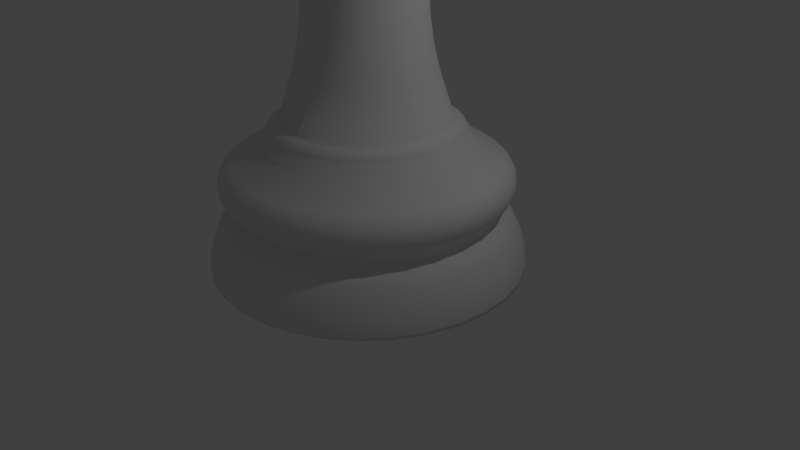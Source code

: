# Source: chessqueen.blend  (saved by Blender 2.79.0; exported with 4.5.12 LTS)
import bpy
from mathutils import Matrix  # noqa: F401  (used for matrix-valued properties, if any)

bpy.ops.wm.read_factory_settings(use_empty=True)
scene = bpy.context.scene
scene.name = 'Scene'

# ---- collections
col_collection_1 = bpy.data.collections.new('Collection 1'); scene.collection.children.link(col_collection_1)

# ---- world
world_world = bpy.data.worlds.new('World'); scene.world = world_world
world_world.color = (0.05088, 0.05088, 0.05088)
world_world.use_sun_shadow = False
world_world.sun_shadow_jitter_overblur = 0.0
world_world.cycles.sampling_method = 'MANUAL'

# ---- cameras
cam_camera = bpy.data.cameras.new('Camera')
cam_camera.clip_end = 100.0
cam_camera.lens = 35.0
cam_camera.sensor_width = 32.0
cam_camera.sensor_height = 18.0
cam_camera.ortho_scale = 7.314
cam_camera.dof.focus_distance = 0.0
cam_camera.dof.aperture_fstop = 128.0

# ---- lights
light_lamp = bpy.data.lights.new('Lamp', 'POINT')
light_lamp.transmission_factor = 0.0
light_lamp.cutoff_distance = 30.0
light_lamp.energy = 100.0
light_lamp.shadow_buffer_clip_start = 1.001
light_lamp.shadow_soft_size = 0.1
light_lamp.shadow_maximum_resolution = 0.006
light_lamp.use_absolute_resolution = True

# ---- meshes
me_cube = bpy.data.meshes.new('Cube')
me_cube.from_pydata([(-1.0, -1.0, -1.0), (-1.0, -1.0, 1.0), (-1.0, 1.0, -1.0), (-1.0, 1.0, 1.0), (1.0, -1.0, -1.0), (1.0, -1.0, 1.0), (1.0, 1.0, -1.0), (1.0, 1.0, 1.0)], [], [(0, 1, 3, 2), (2, 3, 7, 6), (6, 7, 5, 4), (4, 5, 1, 0), (2, 6, 4, 0), (7, 3, 1, 5)])
me_cube.use_remesh_preserve_volume = False
me_cube.use_remesh_preserve_attributes = False
me_cube.use_mirror_vertex_groups = False
me_cube.update()
me_sphere_001 = bpy.data.meshes.new('Sphere.001')
me_sphere_001.from_pydata([(-0.005453, 5.036, -5.352), (0.977, 4.939, -5.352), (1.922, 4.652, -5.352), (2.792, 4.187, -5.352), (3.555, 3.561, -5.352), (4.182, 2.798, -5.352), (4.647, 1.927, -5.352), (4.933, 0.9824, -5.352), (5.03, 5.659e-06, -5.352), (4.933, -0.9824, -5.352), (4.647, -1.927, -5.352), (4.182, -2.798, -5.352), (3.555, -3.561, -5.352), (2.792, -4.187, -5.352), (1.922, -4.652, -5.352), (0.977, -4.939, -5.352), (-0.005455, -5.036, -5.352), (-0.9879, -4.939, -5.352), (-1.933, -4.652, -5.352), (-2.803, -4.187, -5.352), (-3.566, -3.561, -5.352), (-4.192, -2.798, -5.352), (-4.658, -1.927, -5.352), (-4.944, -0.9824, -5.352), (-5.041, 1.014e-05, -5.352), (-4.944, 0.9824, -5.352), (-4.658, 1.927, -5.352), (-4.192, 2.798, -5.352), (-3.566, 3.561, -5.352), (-2.803, 4.187, -5.352), (-1.933, 4.652, -5.352), (-0.9879, 4.939, -5.352), (-0.005453, 3.256, -1.319), (-0.005453, 3.138, -1.036), (0.6067, 3.078, -1.036), (0.6298, 3.194, -1.319), (1.195, 2.899, -1.036), (1.241, 3.009, -1.319), (1.738, 2.609, -1.036), (1.804, 2.708, -1.319), (2.213, 2.219, -1.036), (2.297, 2.303, -1.319), (2.604, 1.743, -1.036), (2.702, 1.809, -1.319), (2.894, 1.201, -1.036), (3.003, 1.246, -1.319), (3.072, 0.6122, -1.036), (3.188, 0.6353, -1.319), (3.132, 6.148e-06, -1.036), (3.251, 6.109e-06, -1.319), (3.072, -0.6122, -1.036), (3.188, -0.6353, -1.319), (2.894, -1.201, -1.036), (3.003, -1.246, -1.319), (2.604, -1.743, -1.036), (2.702, -1.809, -1.319), (2.213, -2.219, -1.036), (2.297, -2.303, -1.319), (1.738, -2.609, -1.036), (1.804, -2.708, -1.319), (1.195, -2.899, -1.036), (1.241, -3.009, -1.319), (0.6067, -3.078, -1.036), (0.6298, -3.194, -1.319), (-0.005454, -3.138, -1.036), (-0.005454, -3.256, -1.319), (-0.6176, -3.078, -1.036), (-0.6408, -3.194, -1.319), (-1.206, -2.899, -1.036), (-1.252, -3.009, -1.319), (-1.749, -2.609, -1.036), (-1.815, -2.708, -1.319), (-2.224, -2.219, -1.036), (-2.308, -2.303, -1.319), (-2.615, -1.743, -1.036), (-2.713, -1.809, -1.319), (-2.904, -1.201, -1.036), (-3.014, -1.246, -1.319), (-3.083, -0.6122, -1.036), (-3.199, -0.6353, -1.319), (-3.143, 8.941e-06, -1.036), (-3.262, 9.007e-06, -1.319), (-3.083, 0.6122, -1.036), (-3.199, 0.6353, -1.319), (-2.904, 1.201, -1.036), (-3.014, 1.246, -1.319), (-2.615, 1.743, -1.036), (-2.713, 1.809, -1.319), (-2.224, 2.219, -1.036), (-2.308, 2.303, -1.319), (-1.749, 2.609, -1.036), (-1.815, 2.708, -1.319), (-1.206, 2.899, -1.036), (-1.252, 3.009, -1.319), (-0.6176, 3.078, -1.036), (-0.6407, 3.194, -1.319), (-0.005453, 4.486, -3.73), (-0.005453, 5.036, -5.236), (-0.005453, 4.628, -3.925), (-0.005453, 4.761, -4.166), (-0.005453, 4.875, -4.437), (-0.005453, 4.962, -4.718), (-0.005453, 5.017, -4.99), (0.977, 4.939, -5.236), (0.8697, 4.4, -3.73), (0.9733, 4.921, -4.99), (0.9626, 4.867, -4.718), (0.9455, 4.781, -4.437), (0.9233, 4.669, -4.166), (0.8974, 4.539, -3.925), (1.922, 4.652, -5.236), (1.711, 4.144, -3.73), (1.914, 4.635, -4.99), (1.893, 4.584, -4.718), (1.86, 4.504, -4.437), (1.816, 4.398, -4.166), (1.766, 4.276, -3.925), (2.792, 4.187, -5.236), (2.487, 3.73, -3.73), (2.782, 4.171, -4.99), (2.751, 4.126, -4.718), (2.703, 4.053, -4.437), (2.639, 3.958, -4.166), (2.566, 3.848, -3.925), (3.555, 3.561, -5.236), (3.166, 3.172, -3.73), (3.542, 3.547, -4.99), (3.503, 3.509, -4.718), (3.441, 3.447, -4.437), (3.361, 3.366, -4.166), (3.267, 3.273, -3.925), (4.182, 2.798, -5.236), (3.724, 2.492, -3.73), (4.166, 2.787, -4.99), (4.12, 2.757, -4.718), (4.048, 2.708, -4.437), (3.953, 2.645, -4.166), (3.843, 2.571, -3.925), (4.647, 1.927, -5.236), (4.139, 1.717, -3.73), (4.63, 1.92, -4.99), (4.579, 1.899, -4.718), (4.498, 1.865, -4.437), (4.393, 1.822, -4.166), (4.27, 1.771, -3.925), (4.933, 0.9824, -5.236), (4.394, 0.8751, -3.73), (4.915, 0.9788, -4.99), (4.861, 0.968, -4.718), (4.775, 0.951, -4.437), (4.664, 0.9288, -4.166), (4.534, 0.9029, -3.925), (5.03, 5.659e-06, -5.236), (4.48, 5.801e-06, -3.73), (5.011, 5.664e-06, -4.99), (4.957, 5.679e-06, -4.718), (4.869, 5.7e-06, -4.437), (4.755, 5.73e-06, -4.166), (4.623, 5.765e-06, -3.925), (4.933, -0.9824, -5.236), (4.394, -0.8751, -3.73), (4.915, -0.9787, -4.99), (4.861, -0.968, -4.718), (4.775, -0.951, -4.437), (4.664, -0.9288, -4.166), (4.534, -0.9029, -3.925), (4.647, -1.927, -5.236), (4.139, -1.717, -3.73), (4.63, -1.92, -4.99), (4.579, -1.899, -4.718), (4.498, -1.865, -4.437), (4.393, -1.822, -4.166), (4.27, -1.771, -3.925), (4.182, -2.798, -5.236), (3.724, -2.492, -3.73), (4.166, -2.787, -4.99), (4.12, -2.757, -4.718), (4.048, -2.708, -4.437), (3.953, -2.645, -4.166), (3.843, -2.571, -3.925), (3.555, -3.561, -5.236), (3.166, -3.172, -3.73), (3.542, -3.547, -4.99), (3.503, -3.509, -4.718), (3.441, -3.447, -4.437), (3.361, -3.366, -4.166), (3.267, -3.273, -3.925), (2.792, -4.187, -5.236), (2.487, -3.73, -3.73), (2.782, -4.171, -4.99), (2.751, -4.126, -4.718), (2.703, -4.053, -4.437), (2.639, -3.958, -4.166), (2.566, -3.848, -3.925), (1.922, -4.652, -5.236), (1.711, -4.144, -3.73), (1.914, -4.635, -4.99), (1.893, -4.584, -4.718), (1.86, -4.504, -4.437), (1.816, -4.398, -4.166), (1.766, -4.276, -3.925), (0.977, -4.939, -5.236), (0.8697, -4.399, -3.73), (0.9733, -4.921, -4.99), (0.9626, -4.867, -4.718), (0.9455, -4.781, -4.437), (0.9233, -4.669, -4.166), (0.8974, -4.539, -3.925), (-0.005455, -5.036, -5.236), (-0.005454, -4.486, -3.73), (-0.005455, -5.017, -4.99), (-0.005455, -4.962, -4.718), (-0.005455, -4.875, -4.437), (-0.005454, -4.761, -4.166), (-0.005454, -4.628, -3.925), (-0.9879, -4.939, -5.236), (-0.8806, -4.399, -3.73), (-0.9842, -4.921, -4.99), (-0.9735, -4.867, -4.718), (-0.9564, -4.781, -4.437), (-0.9342, -4.669, -4.166), (-0.9083, -4.539, -3.925), (-1.933, -4.652, -5.236), (-1.722, -4.144, -3.73), (-1.925, -4.635, -4.99), (-1.904, -4.584, -4.718), (-1.871, -4.504, -4.437), (-1.827, -4.398, -4.166), (-1.777, -4.276, -3.925), (-2.803, -4.187, -5.236), (-2.498, -3.73, -3.73), (-2.793, -4.171, -4.99), (-2.762, -4.126, -4.718), (-2.714, -4.053, -4.437), (-2.65, -3.958, -4.166), (-2.577, -3.848, -3.925), (-3.566, -3.561, -5.236), (-3.177, -3.172, -3.73), (-3.553, -3.547, -4.99), (-3.514, -3.509, -4.718), (-3.452, -3.447, -4.437), (-3.372, -3.366, -4.166), (-3.278, -3.273, -3.925), (-4.192, -2.798, -5.236), (-3.735, -2.492, -3.73), (-4.177, -2.787, -4.99), (-4.131, -2.757, -4.718), (-4.059, -2.708, -4.437), (-3.964, -2.645, -4.166), (-3.854, -2.571, -3.925), (-4.658, -1.927, -5.236), (-4.15, -1.717, -3.73), (-4.64, -1.92, -4.99), (-4.59, -1.899, -4.718), (-4.509, -1.865, -4.437), (-4.404, -1.822, -4.166), (-4.281, -1.771, -3.925), (-4.944, -0.9824, -5.236), (-4.405, -0.8751, -3.73), (-4.926, -0.9787, -4.99), (-4.872, -0.968, -4.718), (-4.786, -0.951, -4.437), (-4.675, -0.9288, -4.166), (-4.545, -0.9029, -3.925), (-5.041, 1.014e-05, -5.236), (-4.491, 9.794e-06, -3.73), (-5.022, 1.013e-05, -4.99), (-4.967, 1.01e-05, -4.718), (-4.88, 1.004e-05, -4.437), (-4.766, 9.968e-06, -4.166), (-4.633, 9.884e-06, -3.925), (-4.944, 0.9824, -5.236), (-4.405, 0.8751, -3.73), (-4.926, 0.9788, -4.99), (-4.872, 0.968, -4.718), (-4.786, 0.951, -4.437), (-4.675, 0.9288, -4.166), (-4.545, 0.9029, -3.925), (-4.658, 1.927, -5.236), (-4.15, 1.717, -3.73), (-4.64, 1.92, -4.99), (-4.59, 1.899, -4.718), (-4.509, 1.865, -4.437), (-4.404, 1.822, -4.166), (-4.281, 1.771, -3.925), (-4.192, 2.798, -5.236), (-3.735, 2.492, -3.73), (-4.177, 2.787, -4.99), (-4.131, 2.757, -4.718), (-4.059, 2.708, -4.437), (-3.964, 2.645, -4.166), (-3.854, 2.571, -3.925), (-3.566, 3.561, -5.236), (-3.177, 3.172, -3.73), (-3.553, 3.548, -4.99), (-3.514, 3.509, -4.718), (-3.452, 3.447, -4.437), (-3.372, 3.366, -4.166), (-3.278, 3.273, -3.925), (-2.803, 4.187, -5.236), (-2.498, 3.73, -3.73), (-2.793, 4.171, -4.99), (-2.762, 4.126, -4.718), (-2.714, 4.053, -4.437), (-2.65, 3.958, -4.166), (-2.577, 3.848, -3.925), (-1.933, 4.652, -5.236), (-1.722, 4.144, -3.73), (-1.925, 4.635, -4.99), (-1.904, 4.584, -4.718), (-1.871, 4.504, -4.437), (-1.827, 4.398, -4.166), (-1.777, 4.276, -3.925), (-0.9879, 4.939, -5.236), (-0.8806, 4.4, -3.73), (-0.9842, 4.921, -4.99), (-0.9735, 4.867, -4.718), (-0.9564, 4.781, -4.437), (-0.9342, 4.669, -4.166), (-0.9083, 4.539, -3.925), (-0.005453, 4.206, -3.258), (-0.005453, 4.258, -3.631), (-0.005453, 4.114, -3.393), (-0.005453, 4.133, -3.53), (0.8253, 4.177, -3.631), (0.8151, 4.125, -3.258), (0.8009, 4.054, -3.53), (0.7972, 4.035, -3.393), (1.624, 3.934, -3.631), (1.604, 3.886, -3.258), (1.576, 3.819, -3.53), (1.569, 3.801, -3.393), (2.36, 3.541, -3.631), (2.331, 3.497, -3.258), (2.291, 3.437, -3.53), (2.28, 3.421, -3.393), (3.006, 3.011, -3.631), (2.968, 2.974, -3.258), (2.917, 2.923, -3.53), (2.904, 2.909, -3.393), (3.535, 2.366, -3.631), (3.492, 2.337, -3.258), (3.431, 2.296, -3.53), (3.415, 2.286, -3.393), (3.929, 1.63, -3.631), (3.88, 1.609, -3.258), (3.813, 1.582, -3.53), (3.795, 1.574, -3.393), (4.171, 0.8308, -3.631), (4.12, 0.8205, -3.258), (4.048, 0.8064, -3.53), (4.03, 0.8026, -3.393), (4.253, 5.855e-06, -3.631), (4.2, 5.864e-06, -3.258), (4.128, 5.884e-06, -3.53), (4.109, 5.887e-06, -3.393), (4.171, -0.8308, -3.631), (4.12, -0.8205, -3.258), (4.048, -0.8064, -3.53), (4.03, -0.8026, -3.393), (3.929, -1.63, -3.631), (3.88, -1.609, -3.258), (3.813, -1.582, -3.53), (3.795, -1.574, -3.393), (3.535, -2.366, -3.631), (3.492, -2.337, -3.258), (3.431, -2.296, -3.53), (3.415, -2.286, -3.393), (3.006, -3.011, -3.631), (2.968, -2.974, -3.258), (2.917, -2.923, -3.53), (2.904, -2.909, -3.393), (2.36, -3.541, -3.631), (2.331, -3.497, -3.258), (2.291, -3.437, -3.53), (2.28, -3.421, -3.393), (1.624, -3.934, -3.631), (1.604, -3.886, -3.258), (1.576, -3.819, -3.53), (1.569, -3.801, -3.393), (0.8253, -4.177, -3.631), (0.8151, -4.125, -3.258), (0.8009, -4.054, -3.53), (0.7972, -4.035, -3.393), (-0.005454, -4.258, -3.631), (-0.005454, -4.206, -3.258), (-0.005454, -4.133, -3.53), (-0.005454, -4.114, -3.393), (-0.8362, -4.177, -3.631), (-0.826, -4.125, -3.258), (-0.8118, -4.054, -3.53), (-0.8081, -4.035, -3.393), (-1.635, -3.934, -3.631), (-1.615, -3.886, -3.258), (-1.587, -3.819, -3.53), (-1.58, -3.801, -3.393), (-2.371, -3.541, -3.631), (-2.342, -3.497, -3.258), (-2.302, -3.437, -3.53), (-2.291, -3.421, -3.393), (-3.017, -3.011, -3.631), (-2.979, -2.974, -3.258), (-2.928, -2.923, -3.53), (-2.915, -2.909, -3.393), (-3.546, -2.366, -3.631), (-3.502, -2.337, -3.258), (-3.442, -2.296, -3.53), (-3.426, -2.286, -3.393), (-3.94, -1.63, -3.631), (-3.891, -1.609, -3.258), (-3.824, -1.582, -3.53), (-3.806, -1.574, -3.393), (-4.182, -0.8308, -3.631), (-4.13, -0.8205, -3.258), (-4.059, -0.8064, -3.53), (-4.04, -0.8026, -3.393), (-4.264, 9.645e-06, -3.631), (-4.211, 9.608e-06, -3.258), (-4.139, 9.563e-06, -3.53), (-4.119, 9.55e-06, -3.393), (-4.182, 0.8308, -3.631), (-4.13, 0.8205, -3.258), (-4.059, 0.8064, -3.53), (-4.04, 0.8026, -3.393), (-3.94, 1.63, -3.631), (-3.891, 1.609, -3.258), (-3.824, 1.582, -3.53), (-3.806, 1.574, -3.393), (-3.546, 2.366, -3.631), (-3.502, 2.337, -3.258), (-3.442, 2.296, -3.53), (-3.426, 2.286, -3.393), (-3.017, 3.011, -3.631), (-2.979, 2.974, -3.258), (-2.928, 2.923, -3.53), (-2.915, 2.909, -3.393), (-2.371, 3.541, -3.631), (-2.342, 3.497, -3.258), (-2.302, 3.437, -3.53), (-2.291, 3.421, -3.393), (-1.635, 3.934, -3.631), (-1.615, 3.886, -3.258), (-1.587, 3.819, -3.53), (-1.58, 3.801, -3.393), (-0.8362, 4.177, -3.631), (-0.826, 4.125, -3.258), (-0.8118, 4.054, -3.53), (-0.8081, 4.035, -3.393), (-0.005453, 4.22, -1.898), (-0.005453, 4.37, -3.085), (-0.005453, 4.439, -2.083), (-0.005453, 4.572, -2.319), (-0.005453, 4.606, -2.582), (-0.005453, 4.536, -2.846), (0.8471, 4.286, -3.085), (0.8178, 4.139, -1.898), (0.8795, 4.449, -2.846), (0.893, 4.517, -2.582), (0.8866, 4.484, -2.319), (0.8606, 4.354, -2.083), (1.667, 4.038, -3.085), (1.609, 3.899, -1.898), (1.73, 4.191, -2.846), (1.757, 4.255, -2.582), (1.744, 4.224, -2.319), (1.693, 4.101, -2.083), (2.422, 3.634, -3.085), (2.339, 3.509, -1.898), (2.515, 3.771, -2.846), (2.553, 3.829, -2.582), (2.535, 3.802, -2.319), (2.461, 3.691, -2.083), (3.085, 3.09, -3.085), (2.978, 2.984, -1.898), (3.202, 3.207, -2.846), (3.251, 3.257, -2.582), (3.228, 3.233, -2.319), (3.134, 3.139, -2.083), (3.628, 2.428, -3.085), (3.503, 2.344, -1.898), (3.766, 2.52, -2.846), (3.824, 2.559, -2.582), (3.796, 2.54, -2.319), (3.686, 2.466, -2.083), (4.032, 1.672, -3.085), (3.893, 1.615, -1.898), (4.185, 1.736, -2.846), (4.25, 1.762, -2.582), (4.219, 1.75, -2.319), (4.096, 1.699, -2.083), (4.281, 0.8526, -3.085), (4.133, 0.8233, -1.898), (4.443, 0.8849, -2.846), (4.512, 0.8985, -2.582), (4.479, 0.892, -2.319), (4.349, 0.8661, -2.083), (4.365, 5.824e-06, -3.085), (4.214, 5.865e-06, -1.898), (4.53, 5.783e-06, -2.846), (4.6, 5.765e-06, -2.582), (4.567, 5.776e-06, -2.319), (4.434, 5.81e-06, -2.083), (4.281, -0.8526, -3.085), (4.133, -0.8233, -1.898), (4.443, -0.8849, -2.846), (4.512, -0.8985, -2.582), (4.479, -0.892, -2.319), (4.349, -0.8661, -2.083), (4.032, -1.672, -3.085), (3.893, -1.615, -1.898), (4.185, -1.736, -2.846), (4.25, -1.762, -2.582), (4.219, -1.75, -2.319), (4.096, -1.699, -2.083), (3.628, -2.428, -3.085), (3.503, -2.344, -1.898), (3.766, -2.52, -2.846), (3.824, -2.559, -2.582), (3.796, -2.54, -2.319), (3.686, -2.466, -2.083), (3.085, -3.09, -3.085), (2.978, -2.984, -1.898), (3.202, -3.207, -2.846), (3.251, -3.257, -2.582), (3.228, -3.233, -2.319), (3.134, -3.139, -2.083), (2.422, -3.634, -3.085), (2.339, -3.509, -1.898), (2.515, -3.771, -2.846), (2.553, -3.829, -2.582), (2.535, -3.802, -2.319), (2.461, -3.691, -2.083), (1.667, -4.037, -3.085), (1.609, -3.899, -1.898), (1.73, -4.191, -2.846), (1.757, -4.255, -2.582), (1.744, -4.224, -2.319), (1.693, -4.101, -2.083), (0.8471, -4.286, -3.085), (0.8178, -4.139, -1.898), (0.8795, -4.449, -2.846), (0.893, -4.517, -2.582), (0.8866, -4.484, -2.319), (0.8606, -4.354, -2.083), (-0.005454, -4.37, -3.085), (-0.005454, -4.22, -1.898), (-0.005454, -4.536, -2.846), (-0.005454, -4.606, -2.582), (-0.005454, -4.572, -2.319), (-0.005454, -4.439, -2.083), (-0.858, -4.286, -3.085), (-0.8287, -4.139, -1.898), (-0.8904, -4.449, -2.846), (-0.9039, -4.517, -2.582), (-0.8975, -4.484, -2.319), (-0.8715, -4.354, -2.083), (-1.678, -4.037, -3.085), (-1.62, -3.899, -1.898), (-1.741, -4.191, -2.846), (-1.768, -4.255, -2.582), (-1.755, -4.224, -2.319), (-1.704, -4.101, -2.083), (-2.433, -3.634, -3.085), (-2.35, -3.509, -1.898), (-2.525, -3.771, -2.846), (-2.564, -3.829, -2.582), (-2.546, -3.802, -2.319), (-2.472, -3.691, -2.083), (-3.096, -3.09, -3.085), (-2.989, -2.984, -1.898), (-3.213, -3.207, -2.846), (-3.262, -3.257, -2.582), (-3.239, -3.233, -2.319), (-3.145, -3.139, -2.083), (-3.639, -2.428, -3.085), (-3.514, -2.344, -1.898), (-3.777, -2.52, -2.846), (-3.835, -2.559, -2.582), (-3.807, -2.54, -2.319), (-3.697, -2.466, -2.083), (-4.043, -1.672, -3.085), (-3.904, -1.615, -1.898), (-4.196, -1.736, -2.846), (-4.26, -1.762, -2.582), (-4.23, -1.75, -2.319), (-4.107, -1.699, -2.083), (-4.292, -0.8526, -3.085), (-4.144, -0.8233, -1.898), (-4.454, -0.8849, -2.846), (-4.522, -0.8985, -2.582), (-4.49, -0.892, -2.319), (-4.36, -0.8661, -2.083), (-4.376, 9.714e-06, -3.085), (-4.225, 9.621e-06, -1.898), (-4.541, 9.82e-06, -2.846), (-4.611, 9.866e-06, -2.582), (-4.578, 9.845e-06, -2.319), (-4.445, 9.762e-06, -2.083), (-4.292, 0.8526, -3.085), (-4.144, 0.8233, -1.898), (-4.454, 0.8849, -2.846), (-4.522, 0.8985, -2.582), (-4.49, 0.892, -2.319), (-4.36, 0.8661, -2.083), (-4.043, 1.672, -3.085), (-3.904, 1.615, -1.898), (-4.196, 1.736, -2.846), (-4.26, 1.762, -2.582), (-4.23, 1.75, -2.319), (-4.107, 1.699, -2.083), (-3.639, 2.428, -3.085), (-3.514, 2.344, -1.898), (-3.777, 2.52, -2.846), (-3.835, 2.559, -2.582), (-3.807, 2.54, -2.319), (-3.697, 2.466, -2.083), (-3.096, 3.09, -3.085), (-2.989, 2.984, -1.898), (-3.213, 3.207, -2.846), (-3.262, 3.257, -2.582), (-3.239, 3.233, -2.319), (-3.145, 3.139, -2.083), (-2.433, 3.634, -3.085), (-2.35, 3.509, -1.898), (-2.525, 3.771, -2.846), (-2.564, 3.829, -2.582), (-2.546, 3.802, -2.319), (-2.472, 3.691, -2.083), (-1.678, 4.038, -3.085), (-1.62, 3.899, -1.898), (-1.741, 4.191, -2.846), (-1.768, 4.255, -2.582), (-1.755, 4.224, -2.319), (-1.704, 4.101, -2.083), (-0.858, 4.286, -3.085), (-0.8287, 4.139, -1.898), (-0.8904, 4.449, -2.846), (-0.9039, 4.517, -2.582), (-0.8975, 4.484, -2.319), (-0.8715, 4.354, -2.083), (0.5366, 2.725, -0.6507), (-0.005453, 2.779, -0.6507), (1.058, 2.567, -0.6507), (1.538, 2.31, -0.6507), (1.959, 1.965, -0.6507), (2.305, 1.544, -0.6507), (2.562, 1.063, -0.6507), (2.72, 0.5421, -0.6507), (2.773, 6.275e-06, -0.6507), (2.72, -0.5421, -0.6507), (2.562, -1.063, -0.6507), (2.305, -1.544, -0.6507), (1.959, -1.965, -0.6507), (1.538, -2.31, -0.6507), (1.058, -2.567, -0.6507), (0.5366, -2.725, -0.6507), (-0.005454, -2.779, -0.6507), (-0.5475, -2.725, -0.6507), (-1.069, -2.567, -0.6507), (-1.549, -2.31, -0.6507), (-1.97, -1.965, -0.6507), (-2.316, -1.544, -0.6507), (-2.573, -1.063, -0.6507), (-2.731, -0.5421, -0.6507), (-2.784, 8.738e-06, -0.6507), (-2.731, 0.5421, -0.6507), (-2.573, 1.063, -0.6507), (-2.316, 1.544, -0.6507), (-1.97, 1.965, -0.6507), (-1.549, 2.31, -0.6507), (-1.069, 2.567, -0.6507), (-0.5475, 2.725, -0.6507), (0.5066, 2.574, -0.5792), (-0.005453, 2.625, -0.5792), (0.9989, 2.425, -0.5792), (1.453, 2.182, -0.5792), (1.85, 1.856, -0.5792), (2.177, 1.458, -0.5792), (2.419, 1.004, -0.5792), (2.569, 0.512, -0.5792), (2.619, 6.273e-06, -0.5792), (2.569, -0.512, -0.5792), (2.419, -1.004, -0.5792), (2.177, -1.458, -0.5792), (1.85, -1.856, -0.5792), (1.453, -2.182, -0.5792), (0.9989, -2.425, -0.5792), (0.5066, -2.574, -0.5792), (-0.005454, -2.625, -0.5792), (-0.5175, -2.574, -0.5792), (-1.01, -2.425, -0.5792), (-1.464, -2.182, -0.5792), (-1.861, -1.856, -0.5792), (-2.188, -1.458, -0.5792), (-2.43, -1.004, -0.5792), (-2.58, -0.512, -0.5792), (-2.63, 8.609e-06, -0.5792), (-2.58, 0.512, -0.5792), (-2.43, 1.004, -0.5792), (-2.188, 1.458, -0.5792), (-1.861, 1.856, -0.5792), (-1.464, 2.182, -0.5792), (-1.01, 2.425, -0.5792), (-0.5175, 2.574, -0.5792), (-0.6019, 2.998, -0.9626), (-0.005453, 3.057, -0.9626), (-1.175, 2.824, -0.9626), (-1.704, 2.542, -0.9626), (-2.167, 2.162, -0.9626), (-2.547, 1.698, -0.9626), (-2.83, 1.17, -0.9626), (-3.004, 0.5964, -0.9626), (-3.063, 8.862e-06, -0.9626), (-3.004, -0.5964, -0.9626), (-2.83, -1.17, -0.9626), (-2.547, -1.698, -0.9626), (-2.167, -2.162, -0.9626), (-1.704, -2.542, -0.9626), (-1.175, -2.824, -0.9626), (-0.6019, -2.998, -0.9626), (-0.005454, -3.057, -0.9626), (0.591, -2.998, -0.9626), (1.164, -2.824, -0.9626), (1.693, -2.542, -0.9626), (2.156, -2.162, -0.9626), (2.536, -1.698, -0.9626), (2.819, -1.17, -0.9626), (2.993, -0.5964, -0.9626), (3.052, 6.134e-06, -0.9626), (2.993, 0.5964, -0.9626), (2.819, 1.17, -0.9626), (2.536, 1.698, -0.9626), (2.156, 2.162, -0.9626), (1.693, 2.542, -0.9626), (1.164, 2.824, -0.9626), (0.591, 2.998, -0.9626), (-0.005453, 3.029, -0.8857), (-0.005453, 2.985, -0.7818), (0.5769, 2.928, -0.7818), (0.5855, 2.971, -0.8857), (1.137, 2.758, -0.7818), (1.154, 2.799, -0.8857), (1.653, 2.482, -0.7818), (1.678, 2.519, -0.8857), (2.105, 2.111, -0.7818), (2.137, 2.142, -0.8857), (2.477, 1.659, -0.7818), (2.513, 1.683, -0.8857), (2.753, 1.142, -0.7818), (2.793, 1.159, -0.8857), (2.922, 0.5824, -0.7818), (2.966, 0.591, -0.8857), (2.98, 6.195e-06, -0.7818), (3.024, 6.158e-06, -0.8857), (2.922, -0.5824, -0.7818), (2.966, -0.591, -0.8857), (2.753, -1.142, -0.7818), (2.793, -1.159, -0.8857), (2.477, -1.659, -0.7818), (2.513, -1.683, -0.8857), (2.105, -2.111, -0.7818), (2.137, -2.142, -0.8857), (1.653, -2.482, -0.7818), (1.678, -2.519, -0.8857), (1.137, -2.758, -0.7818), (1.154, -2.799, -0.8857), (0.5769, -2.928, -0.7818), (0.5855, -2.971, -0.8857), (-0.005454, -2.985, -0.7818), (-0.005454, -3.029, -0.8857), (-0.5879, -2.928, -0.7818), (-0.5964, -2.971, -0.8857), (-1.148, -2.758, -0.7818), (-1.165, -2.799, -0.8857), (-1.664, -2.482, -0.7818), (-1.688, -2.519, -0.8857), (-2.116, -2.111, -0.7818), (-2.147, -2.142, -0.8857), (-2.488, -1.659, -0.7818), (-2.524, -1.683, -0.8857), (-2.763, -1.142, -0.7818), (-2.804, -1.159, -0.8857), (-2.933, -0.5824, -0.7818), (-2.977, -0.591, -0.8857), (-2.991, 8.849e-06, -0.7818), (-3.035, 8.857e-06, -0.8857), (-2.933, 0.5824, -0.7818), (-2.977, 0.591, -0.8857), (-2.763, 1.142, -0.7818), (-2.804, 1.159, -0.8857), (-2.488, 1.659, -0.7818), (-2.524, 1.683, -0.8857), (-2.116, 2.111, -0.7818), (-2.147, 2.142, -0.8857), (-1.664, 2.482, -0.7818), (-1.688, 2.519, -0.8857), (-1.148, 2.758, -0.7818), (-1.165, 2.799, -0.8857), (-0.5878, 2.928, -0.7818), (-0.5964, 2.971, -0.8857), (-0.005453, 1.848, 6.581), (-0.005453, 2.184, 0.7907), (-0.005453, 1.816, 3.354), (-0.005453, 1.868, 2.445), (-0.005453, 1.997, 1.545), (0.4206, 2.142, 0.7907), (0.3551, 1.812, 6.581), (0.3842, 1.959, 1.545), (0.359, 1.832, 2.445), (0.3488, 1.781, 3.354), (0.8303, 2.018, 0.7907), (0.7017, 1.707, 6.581), (0.7589, 1.845, 1.545), (0.7095, 1.726, 2.445), (0.6894, 1.677, 3.354), (1.208, 1.816, 0.7907), (1.021, 1.537, 6.581), (1.104, 1.661, 1.545), (1.032, 1.553, 2.445), (1.003, 1.51, 3.354), (1.539, 1.544, 0.7907), (1.301, 1.307, 6.581), (1.407, 1.412, 1.545), (1.316, 1.321, 2.445), (1.278, 1.284, 3.354), (1.81, 1.213, 0.7907), (1.531, 1.027, 6.581), (1.655, 1.11, 1.545), (1.548, 1.038, 2.445), (1.504, 1.009, 3.354), (2.012, 0.8357, 0.7907), (1.702, 0.7072, 6.581), (1.84, 0.7644, 1.545), (1.72, 0.7149, 2.445), (1.672, 0.6948, 3.354), (2.136, 0.4261, 0.7907), (1.807, 0.3605, 6.581), (1.954, 0.3897, 1.545), (1.827, 0.3645, 2.445), (1.775, 0.3542, 3.354), (2.178, 6.372e-06, 0.7907), (1.843, 6.432e-06, 6.581), (1.992, 6.412e-06, 1.545), (1.863, 6.438e-06, 2.445), (1.81, 6.445e-06, 3.354), (2.136, -0.426, 0.7907), (1.807, -0.3605, 6.581), (1.954, -0.3897, 1.545), (1.827, -0.3645, 2.445), (1.775, -0.3542, 3.354), (2.012, -0.8357, 0.7907), (1.702, -0.7072, 6.581), (1.84, -0.7644, 1.545), (1.72, -0.7149, 2.445), (1.672, -0.6948, 3.354), (1.81, -1.213, 0.7907), (1.531, -1.027, 6.581), (1.655, -1.11, 1.545), (1.548, -1.038, 2.445), (1.504, -1.009, 3.354), (1.539, -1.544, 0.7907), (1.301, -1.307, 6.581), (1.407, -1.412, 1.545), (1.316, -1.321, 2.445), (1.278, -1.284, 3.354), (1.208, -1.816, 0.7907), (1.021, -1.537, 6.581), (1.104, -1.661, 1.545), (1.032, -1.553, 2.445), (1.003, -1.51, 3.354), (0.8303, -2.018, 0.7907), (0.7017, -1.707, 6.581), (0.7589, -1.845, 1.545), (0.7095, -1.726, 2.445), (0.6894, -1.677, 3.354), (0.4206, -2.142, 0.7907), (0.3551, -1.812, 6.581), (0.3842, -1.959, 1.545), (0.359, -1.832, 2.445), (0.3488, -1.781, 3.354), (-0.005453, -2.184, 0.7907), (-0.005453, -1.848, 6.581), (-0.005453, -1.997, 1.545), (-0.005453, -1.868, 2.445), (-0.005453, -1.816, 3.354), (-0.4315, -2.142, 0.7907), (-0.366, -1.812, 6.581), (-0.3951, -1.959, 1.545), (-0.3699, -1.832, 2.445), (-0.3597, -1.781, 3.354), (-0.8412, -2.018, 0.7907), (-0.7126, -1.707, 6.581), (-0.7698, -1.845, 1.545), (-0.7204, -1.726, 2.445), (-0.7003, -1.677, 3.354), (-1.219, -1.816, 0.7907), (-1.032, -1.537, 6.581), (-1.115, -1.661, 1.545), (-1.043, -1.553, 2.445), (-1.014, -1.51, 3.354), (-1.55, -1.544, 0.7907), (-1.312, -1.307, 6.581), (-1.418, -1.412, 1.545), (-1.326, -1.321, 2.445), (-1.289, -1.284, 3.354), (-1.821, -1.213, 0.7907), (-1.542, -1.027, 6.581), (-1.666, -1.11, 1.545), (-1.559, -1.038, 2.445), (-1.515, -1.009, 3.354), (-2.023, -0.8357, 0.7907), (-1.713, -0.7072, 6.581), (-1.851, -0.7644, 1.545), (-1.731, -0.7149, 2.445), (-1.683, -0.6948, 3.354), (-2.147, -0.426, 0.7907), (-1.818, -0.3605, 6.581), (-1.965, -0.3897, 1.545), (-1.838, -0.3645, 2.445), (-1.786, -0.3542, 3.354), (-2.189, 8.317e-06, 0.7907), (-1.853, 8.081e-06, 6.581), (-2.003, 8.193e-06, 1.545), (-1.874, 8.104e-06, 2.445), (-1.821, 8.064e-06, 3.354), (-2.147, 0.4261, 0.7907), (-1.818, 0.3605, 6.581), (-1.965, 0.3897, 1.545), (-1.838, 0.3645, 2.445), (-1.786, 0.3542, 3.354), (-2.023, 0.8357, 0.7907), (-1.713, 0.7072, 6.581), (-1.851, 0.7644, 1.545), (-1.731, 0.7149, 2.445), (-1.683, 0.6948, 3.354), (-1.821, 1.213, 0.7907), (-1.542, 1.027, 6.581), (-1.666, 1.11, 1.545), (-1.559, 1.038, 2.445), (-1.515, 1.009, 3.354), (-1.55, 1.544, 0.7907), (-1.312, 1.307, 6.581), (-1.418, 1.412, 1.545), (-1.326, 1.321, 2.445), (-1.289, 1.284, 3.354), (-1.219, 1.816, 0.7907), (-1.032, 1.537, 6.581), (-1.115, 1.661, 1.545), (-1.043, 1.553, 2.445), (-1.014, 1.51, 3.354), (-0.8412, 2.018, 0.7907), (-0.7126, 1.707, 6.581), (-0.7698, 1.845, 1.545), (-0.7204, 1.726, 2.445), (-0.7003, 1.677, 3.354), (-0.4315, 2.142, 0.7907), (-0.366, 1.812, 6.581), (-0.3951, 1.959, 1.545), (-0.3699, 1.832, 2.445), (-0.3597, 1.781, 3.354), (-0.005453, 2.202, 7.538), (-0.005453, 1.884, 7.059), (-0.005453, 1.992, 7.336), (0.3621, 1.848, 7.059), (0.4241, 2.16, 7.538), (0.3832, 1.954, 7.336), (0.7155, 1.741, 7.059), (0.8372, 2.034, 7.538), (0.7569, 1.841, 7.336), (1.041, 1.567, 7.059), (1.218, 1.831, 7.538), (1.101, 1.656, 7.336), (1.327, 1.332, 7.059), (1.552, 1.557, 7.538), (1.403, 1.409, 7.336), (1.561, 1.047, 7.059), (1.825, 1.223, 7.538), (1.651, 1.107, 7.336), (1.735, 0.721, 7.059), (2.029, 0.8427, 7.538), (1.835, 0.7624, 7.336), (1.842, 0.3676, 7.059), (2.154, 0.4296, 7.538), (1.948, 0.3887, 7.336), (1.879, 6.421e-06, 7.059), (2.196, 6.34e-06, 7.538), (1.987, 6.393e-06, 7.336), (1.842, -0.3676, 7.059), (2.154, -0.4296, 7.538), (1.948, -0.3886, 7.336), (1.735, -0.721, 7.059), (2.029, -0.8426, 7.538), (1.835, -0.7624, 7.336), (1.561, -1.047, 7.059), (1.825, -1.223, 7.538), (1.651, -1.107, 7.336), (1.327, -1.332, 7.059), (1.552, -1.557, 7.538), (1.403, -1.409, 7.336), (1.041, -1.567, 7.059), (1.218, -1.831, 7.538), (1.101, -1.656, 7.336), (0.7155, -1.741, 7.059), (0.8372, -2.034, 7.538), (0.7569, -1.841, 7.336), (0.3621, -1.848, 7.059), (0.4241, -2.16, 7.538), (0.3832, -1.954, 7.336), (-0.005453, -1.884, 7.059), (-0.005453, -2.202, 7.538), (-0.005453, -1.992, 7.336), (-0.373, -1.848, 7.059), (-0.435, -2.16, 7.538), (-0.3941, -1.954, 7.336), (-0.7264, -1.741, 7.059), (-0.8481, -2.034, 7.538), (-0.7678, -1.841, 7.336), (-1.052, -1.567, 7.059), (-1.229, -1.831, 7.538), (-1.112, -1.656, 7.336), (-1.338, -1.332, 7.059), (-1.562, -1.557, 7.538), (-1.414, -1.409, 7.336), (-1.572, -1.047, 7.059), (-1.836, -1.223, 7.538), (-1.662, -1.107, 7.336), (-1.746, -0.721, 7.059), (-2.04, -0.8426, 7.538), (-1.846, -0.7624, 7.336), (-1.853, -0.3676, 7.059), (-2.165, -0.4296, 7.538), (-1.959, -0.3886, 7.336), (-1.889, 8.103e-06, 7.059), (-2.207, 8.307e-06, 7.538), (-1.998, 8.172e-06, 7.336), (-1.853, 0.3676, 7.059), (-2.165, 0.4296, 7.538), (-1.959, 0.3887, 7.336), (-1.746, 0.721, 7.059), (-2.04, 0.8427, 7.538), (-1.846, 0.7624, 7.336), (-1.572, 1.047, 7.059), (-1.836, 1.223, 7.538), (-1.662, 1.107, 7.336), (-1.338, 1.332, 7.059), (-1.562, 1.557, 7.538), (-1.414, 1.409, 7.336), (-1.052, 1.567, 7.059), (-1.229, 1.831, 7.538), (-1.112, 1.656, 7.336), (-0.7264, 1.741, 7.059), (-0.8481, 2.034, 7.538), (-0.7678, 1.841, 7.336), (-0.373, 1.848, 7.059), (-0.435, 2.16, 7.538), (-0.3941, 1.954, 7.336), (-0.005453, 3.366, 7.897), (0.6513, 3.302, 7.897), (1.283, 3.11, 7.897), (1.865, 2.799, 7.897), (2.375, 2.38, 7.897), (2.794, 1.87, 7.897), (3.105, 1.288, 7.897), (3.296, 0.6568, 7.897), (3.361, 6.062e-06, 7.897), (3.296, -0.6568, 7.897), (3.105, -1.288, 7.897), (2.794, -1.87, 7.897), (2.375, -2.38, 7.897), (1.865, -2.799, 7.897), (1.283, -3.11, 7.897), (0.6513, -3.302, 7.897), (-0.005454, -3.366, 7.897), (-0.6622, -3.302, 7.897), (-1.294, -3.11, 7.897), (-1.876, -2.799, 7.897), (-2.386, -2.38, 7.897), (-2.805, -1.87, 7.897), (-3.116, -1.288, 7.897), (-3.307, -0.6568, 7.897), (-3.372, 9.068e-06, 7.897), (-3.307, 0.6568, 7.897), (-3.116, 1.288, 7.897), (-2.805, 1.87, 7.897), (-2.386, 2.38, 7.897), (-1.876, 2.799, 7.897), (-1.294, 3.11, 7.897), (-0.6622, 3.302, 7.897), (-0.005453, 3.368, 7.97), (-0.005453, 3.141, 8.215), (-0.005453, 3.254, 8.15), (-0.005453, 3.336, 8.064), (0.6517, 3.304, 7.97), (0.6453, 3.272, 8.064), (0.6294, 3.192, 8.15), (0.6073, 3.081, 8.215), (1.284, 3.112, 7.97), (1.271, 3.082, 8.064), (1.24, 3.007, 8.15), (1.197, 2.902, 8.215), (1.866, 2.801, 7.97), (1.848, 2.773, 8.064), (1.803, 2.706, 8.15), (1.74, 2.612, 8.215), (2.376, 2.382, 7.97), (2.353, 2.359, 8.064), (2.296, 2.301, 8.15), (2.216, 2.221, 8.215), (2.795, 1.871, 7.97), (2.768, 1.853, 8.064), (2.7, 1.808, 8.15), (2.606, 1.745, 8.215), (3.106, 1.289, 7.97), (3.076, 1.276, 8.064), (3.001, 1.245, 8.15), (2.897, 1.202, 8.215), (3.298, 0.6571, 7.97), (3.266, 0.6507, 8.064), (3.186, 0.6349, 8.15), (3.075, 0.6128, 8.215), (3.363, 6.067e-06, 7.97), (3.33, 6.081e-06, 8.064), (3.249, 6.104e-06, 8.15), (3.136, 6.133e-06, 8.215), (3.298, -0.6571, 7.97), (3.266, -0.6507, 8.064), (3.186, -0.6349, 8.15), (3.075, -0.6128, 8.215), (3.106, -1.289, 7.97), (3.076, -1.276, 8.064), (3.001, -1.245, 8.15), (2.897, -1.202, 8.215), (2.795, -1.871, 7.97), (2.768, -1.853, 8.064), (2.7, -1.808, 8.15), (2.606, -1.745, 8.215), (2.376, -2.382, 7.97), (2.353, -2.359, 8.064), (2.296, -2.301, 8.15), (2.216, -2.221, 8.215), (1.866, -2.801, 7.97), (1.848, -2.773, 8.064), (1.803, -2.706, 8.15), (1.74, -2.612, 8.215), (1.284, -3.112, 7.97), (1.271, -3.082, 8.064), (1.24, -3.007, 8.15), (1.197, -2.902, 8.215), (0.6517, -3.304, 7.97), (0.6453, -3.271, 8.064), (0.6294, -3.192, 8.15), (0.6073, -3.081, 8.215), (-0.005454, -3.368, 7.97), (-0.005454, -3.336, 8.064), (-0.005454, -3.254, 8.15), (-0.005454, -3.141, 8.215), (-0.6626, -3.304, 7.97), (-0.6562, -3.271, 8.064), (-0.6403, -3.192, 8.15), (-0.6182, -3.081, 8.215), (-1.294, -3.112, 7.97), (-1.282, -3.082, 8.064), (-1.251, -3.007, 8.15), (-1.207, -2.902, 8.215), (-1.877, -2.801, 7.97), (-1.859, -2.773, 8.064), (-1.813, -2.706, 8.15), (-1.751, -2.612, 8.215), (-2.387, -2.382, 7.97), (-2.364, -2.359, 8.064), (-2.307, -2.301, 8.15), (-2.227, -2.221, 8.215), (-2.806, -1.871, 7.97), (-2.779, -1.853, 8.064), (-2.711, -1.808, 8.15), (-2.617, -1.745, 8.215), (-3.117, -1.289, 7.97), (-3.087, -1.276, 8.064), (-3.012, -1.245, 8.15), (-2.907, -1.202, 8.215), (-3.309, -0.6571, 7.97), (-3.277, -0.6507, 8.064), (-3.197, -0.6349, 8.15), (-3.086, -0.6128, 8.215), (-3.374, 9.076e-06, 7.97), (-3.341, 9.061e-06, 8.064), (-3.26, 9.013e-06, 8.15), (-3.147, 8.941e-06, 8.215), (-3.309, 0.6571, 7.97), (-3.277, 0.6508, 8.064), (-3.197, 0.6349, 8.15), (-3.086, 0.6128, 8.215), (-3.117, 1.289, 7.97), (-3.087, 1.276, 8.064), (-3.012, 1.245, 8.15), (-2.907, 1.202, 8.215), (-2.806, 1.871, 7.97), (-2.779, 1.853, 8.064), (-2.711, 1.808, 8.15), (-2.617, 1.745, 8.215), (-2.387, 2.382, 7.97), (-2.364, 2.359, 8.064), (-2.307, 2.301, 8.15), (-2.227, 2.221, 8.215), (-1.877, 2.801, 7.97), (-1.859, 2.773, 8.064), (-1.813, 2.706, 8.15), (-1.751, 2.612, 8.215), (-1.294, 3.112, 7.97), (-1.282, 3.082, 8.064), (-1.251, 3.007, 8.15), (-1.207, 2.902, 8.215), (-0.6626, 3.304, 7.97), (-0.6562, 3.272, 8.064), (-0.6403, 3.192, 8.15), (-0.6182, 3.081, 8.215), (-0.005453, 3.322, 7.821), (-0.005453, 3.071, 7.674), (-0.005453, 3.258, 7.757), (-0.005453, 3.166, 7.703), (0.5937, 3.012, 7.674), (0.6425, 3.258, 7.821), (0.6122, 3.105, 7.703), (0.6302, 3.196, 7.757), (1.17, 2.837, 7.674), (1.266, 3.069, 7.821), (1.206, 2.925, 7.703), (1.241, 3.01, 7.757), (1.701, 2.554, 7.674), (1.84, 2.762, 7.821), (1.753, 2.632, 7.703), (1.805, 2.709, 7.757), (2.166, 2.172, 7.674), (2.343, 2.349, 7.821), (2.233, 2.239, 7.703), (2.298, 2.304, 7.757), (2.548, 1.706, 7.674), (2.756, 1.845, 7.821), (2.627, 1.759, 7.703), (2.704, 1.81, 7.757), (2.832, 1.175, 7.674), (3.063, 1.271, 7.821), (2.919, 1.212, 7.703), (3.005, 1.247, 7.757), (3.007, 0.5992, 7.674), (3.252, 0.648, 7.821), (3.1, 0.6176, 7.703), (3.19, 0.6356, 7.757), (3.066, 6.144e-06, 7.674), (3.316, 6.078e-06, 7.821), (3.16, 6.121e-06, 7.703), (3.253, 6.097e-06, 7.757), (3.007, -0.5992, 7.674), (3.252, -0.648, 7.821), (3.1, -0.6176, 7.703), (3.19, -0.6356, 7.757), (2.832, -1.175, 7.674), (3.063, -1.271, 7.821), (2.919, -1.212, 7.703), (3.005, -1.247, 7.757), (2.548, -1.706, 7.674), (2.756, -1.845, 7.821), (2.627, -1.759, 7.703), (2.704, -1.81, 7.757), (2.166, -2.172, 7.674), (2.343, -2.349, 7.821), (2.233, -2.239, 7.703), (2.298, -2.304, 7.757), (1.701, -2.554, 7.674), (1.84, -2.762, 7.821), (1.753, -2.632, 7.703), (1.805, -2.709, 7.757), (1.17, -2.837, 7.674), (1.266, -3.069, 7.821), (1.206, -2.925, 7.703), (1.241, -3.01, 7.757), (0.5937, -3.012, 7.674), (0.6425, -3.258, 7.821), (0.6122, -3.105, 7.703), (0.6302, -3.195, 7.757), (-0.005454, -3.071, 7.674), (-0.005454, -3.322, 7.821), (-0.005454, -3.166, 7.703), (-0.005454, -3.258, 7.757), (-0.6046, -3.012, 7.674), (-0.6534, -3.258, 7.821), (-0.6231, -3.105, 7.703), (-0.6411, -3.195, 7.757), (-1.181, -2.837, 7.674), (-1.277, -3.069, 7.821), (-1.217, -2.925, 7.703), (-1.252, -3.01, 7.757), (-1.712, -2.554, 7.674), (-1.851, -2.762, 7.821), (-1.764, -2.632, 7.703), (-1.816, -2.709, 7.757), (-2.177, -2.172, 7.674), (-2.354, -2.349, 7.821), (-2.244, -2.239, 7.703), (-2.309, -2.304, 7.757), (-2.559, -1.706, 7.674), (-2.767, -1.845, 7.821), (-2.638, -1.759, 7.703), (-2.714, -1.81, 7.757), (-2.843, -1.175, 7.674), (-3.074, -1.271, 7.821), (-2.93, -1.212, 7.703), (-3.016, -1.247, 7.757), (-3.018, -0.5992, 7.674), (-3.263, -0.648, 7.821), (-3.111, -0.6176, 7.703), (-3.201, -0.6356, 7.757), (-3.077, 8.888e-06, 7.674), (-3.327, 9.045e-06, 7.821), (-3.171, 8.95e-06, 7.703), (-3.264, 9.008e-06, 7.757), (-3.018, 0.5992, 7.674), (-3.263, 0.648, 7.821), (-3.111, 0.6176, 7.703), (-3.201, 0.6356, 7.757), (-2.843, 1.175, 7.674), (-3.074, 1.271, 7.821), (-2.93, 1.212, 7.703), (-3.016, 1.247, 7.757), (-2.559, 1.706, 7.674), (-2.767, 1.845, 7.821), (-2.638, 1.759, 7.703), (-2.714, 1.81, 7.757), (-2.177, 2.172, 7.674), (-2.354, 2.349, 7.821), (-2.244, 2.239, 7.703), (-2.309, 2.304, 7.757), (-1.712, 2.554, 7.674), (-1.851, 2.762, 7.821), (-1.764, 2.632, 7.703), (-1.816, 2.709, 7.757), (-1.181, 2.837, 7.674), (-1.277, 3.069, 7.821), (-1.217, 2.925, 7.703), (-1.252, 3.01, 7.757), (-0.6046, 3.012, 7.674), (-0.6534, 3.258, 7.821), (-0.6231, 3.105, 7.703), (-0.6411, 3.196, 7.757), (-0.432, 2.144, 8.372), (-0.3986, 1.977, 9.031), (-0.005453, 2.015, 9.031), (-0.005453, 2.186, 8.372), (-0.8422, 2.02, 8.372), (-0.7767, 1.862, 9.031), (-1.22, 1.818, 8.372), (-1.125, 1.676, 9.031), (-1.551, 1.546, 8.372), (-1.43, 1.425, 9.031), (-1.823, 1.215, 8.372), (-1.681, 1.12, 9.031), (-2.025, 0.8367, 8.372), (-1.867, 0.7712, 9.031), (-2.15, 0.4266, 8.372), (-1.982, 0.3932, 9.031), (-2.192, 8.021e-06, 8.372), (-2.021, 8.144e-06, 9.031), (-2.15, -0.4265, 8.372), (-1.982, -0.3932, 9.031), (-2.025, -0.8367, 8.372), (-1.867, -0.7712, 9.031), (-1.823, -1.215, 8.372), (-1.681, -1.12, 9.031), (-1.551, -1.546, 8.372), (-1.43, -1.425, 9.031), (-1.22, -1.818, 8.372), (-1.125, -1.676, 9.031), (-0.8422, -2.02, 8.372), (-0.7767, -1.862, 9.031), (-0.432, -2.144, 8.372), (-0.3986, -1.977, 9.031), (-0.005453, -2.186, 8.372), (-0.005453, -2.015, 9.031), (0.4211, -2.144, 8.372), (0.3877, -1.977, 9.031), (0.8312, -2.02, 8.372), (0.7658, -1.862, 9.031), (1.209, -1.818, 8.372), (1.114, -1.676, 9.031), (1.541, -1.546, 8.372), (1.42, -1.425, 9.031), (1.812, -1.215, 8.372), (1.67, -1.12, 9.031), (2.015, -0.8367, 8.372), (1.856, -0.7712, 9.031), (2.139, -0.4265, 8.372), (1.971, -0.3932, 9.031), (2.181, 6.066e-06, 8.372), (2.01, 6.342e-06, 9.031), (2.139, 0.4266, 8.372), (1.971, 0.3932, 9.031), (2.015, 0.8367, 8.372), (1.856, 0.7712, 9.031), (1.812, 1.215, 8.372), (1.67, 1.12, 9.031), (1.541, 1.546, 8.372), (1.42, 1.425, 9.031), (1.209, 1.818, 8.372), (1.114, 1.676, 9.031), (0.8312, 2.02, 8.372), (0.7658, 1.862, 9.031), (0.4211, 2.144, 8.372), (0.3877, 1.977, 9.031), (-0.3981, 1.974, 9.304), (-0.3861, 1.913, 9.501), (-0.7757, 1.859, 9.304), (-0.752, 1.802, 9.501), (-1.124, 1.673, 9.304), (-1.089, 1.622, 9.501), (-1.429, 1.423, 9.304), (-1.385, 1.38, 9.501), (-1.679, 1.118, 9.304), (-1.628, 1.084, 9.501), (-1.865, 0.7702, 9.304), (-1.808, 0.7466, 9.501), (-1.979, 0.3927, 9.304), (-1.919, 0.3806, 9.501), (-2.018, 8.122e-06, 9.304), (-1.956, 8.075e-06, 9.501), (-1.979, -0.3926, 9.304), (-1.919, -0.3806, 9.501), (-1.865, -0.7702, 9.304), (-1.808, -0.7466, 9.501), (-1.679, -1.118, 9.304), (-1.628, -1.084, 9.501), (-1.429, -1.423, 9.304), (-1.385, -1.379, 9.501), (-1.124, -1.673, 9.304), (-1.089, -1.622, 9.501), (-0.7757, -1.859, 9.304), (-0.752, -1.802, 9.501), (-0.3981, -1.974, 9.304), (-0.3861, -1.913, 9.501), (-0.005453, -2.013, 9.304), (-0.005453, -1.951, 9.501), (0.3872, -1.974, 9.304), (0.3752, -1.913, 9.501), (0.7648, -1.859, 9.304), (0.7411, -1.802, 9.501), (1.113, -1.673, 9.304), (1.078, -1.622, 9.501), (1.418, -1.423, 9.304), (1.374, -1.379, 9.501), (1.668, -1.118, 9.304), (1.617, -1.084, 9.501), (1.854, -0.7702, 9.304), (1.797, -0.7466, 9.501), (1.969, -0.3926, 9.304), (1.908, -0.3806, 9.501), (2.007, 6.323e-06, 9.304), (1.945, 6.33e-06, 9.501), (1.969, 0.3927, 9.304), (1.908, 0.3806, 9.501), (1.854, 0.7702, 9.304), (1.797, 0.7466, 9.501), (1.668, 1.118, 9.304), (1.617, 1.084, 9.501), (1.418, 1.423, 9.304), (1.374, 1.38, 9.501), (1.113, 1.673, 9.304), (1.078, 1.622, 9.501), (0.7648, 1.859, 9.304), (0.7411, 1.802, 9.501), (0.3872, 1.974, 9.304), (0.3752, 1.913, 9.501), (-0.005453, 1.951, 9.501), (-0.005453, 2.013, 9.304), (-0.4373, 2.171, 8.902), (-0.4446, 2.208, 8.422), (-0.4514, 2.242, 8.867), (-0.466, 2.315, 8.819), (-0.4751, 2.361, 8.756), (-0.4777, 2.374, 8.68), (-0.4734, 2.352, 8.595), (-0.4622, 2.296, 8.507), (-0.005453, 2.251, 8.422), (-0.005453, 2.214, 8.902), (-0.005453, 2.341, 8.507), (-0.005453, 2.399, 8.595), (-0.005453, 2.421, 8.68), (-0.005453, 2.407, 8.756), (-0.005453, 2.361, 8.819), (-0.005453, 2.286, 8.867), (-0.8526, 2.045, 8.902), (-0.8669, 2.08, 8.422), (-0.8801, 2.112, 8.867), (-0.9088, 2.181, 8.819), (-0.9266, 2.224, 8.756), (-0.9318, 2.236, 8.68), (-0.9233, 2.216, 8.595), (-0.9014, 2.163, 8.507), (-1.235, 1.841, 8.902), (-1.256, 1.872, 8.422), (-1.275, 1.9, 8.867), (-1.317, 1.963, 8.819), (-1.343, 2.002, 8.756), (-1.35, 2.013, 8.68), (-1.338, 1.994, 8.595), (-1.306, 1.947, 8.507), (-1.571, 1.565, 8.902), (-1.597, 1.592, 8.422), (-1.622, 1.616, 8.867), (-1.675, 1.669, 8.819), (-1.708, 1.702, 8.756), (-1.717, 1.712, 8.68), (-1.701, 1.696, 8.595), (-1.661, 1.655, 8.507), (-1.846, 1.23, 8.902), (-1.877, 1.251, 8.422), (-1.906, 1.27, 8.867), (-1.968, 1.312, 8.819), (-2.007, 1.337, 8.756), (-2.018, 1.345, 8.68), (-2.0, 1.333, 8.595), (-1.952, 1.301, 8.507), (-2.051, 0.8472, 8.902), (-2.085, 0.8615, 8.422), (-2.117, 0.8747, 8.867), (-2.186, 0.9034, 8.819), (-2.229, 0.9212, 8.756), (-2.242, 0.9263, 8.68), (-2.221, 0.9179, 8.595), (-2.168, 0.8959, 8.507), (-2.177, 0.4319, 8.902), (-2.213, 0.4392, 8.422), (-2.247, 0.4459, 8.867), (-2.321, 0.4605, 8.819), (-2.366, 0.4696, 8.756), (-2.38, 0.4722, 8.68), (-2.358, 0.4679, 8.595), (-2.302, 0.4567, 8.507), (-2.219, 8.293e-06, 8.902), (-2.257, 8.097e-06, 8.422), (-2.291, 8.34e-06, 8.867), (-2.366, 8.379e-06, 8.819), (-2.413, 8.384e-06, 8.756), (-2.426, 8.357e-06, 8.68), (-2.404, 8.3e-06, 8.595), (-2.347, 8.211e-06, 8.507), (-2.177, -0.4319, 8.902), (-2.213, -0.4392, 8.422), (-2.247, -0.4459, 8.867), (-2.321, -0.4605, 8.819), (-2.366, -0.4696, 8.756), (-2.38, -0.4722, 8.68), (-2.358, -0.4679, 8.595), (-2.302, -0.4567, 8.507), (-2.051, -0.8472, 8.902), (-2.085, -0.8615, 8.422), (-2.117, -0.8747, 8.867), (-2.186, -0.9034, 8.819), (-2.229, -0.9212, 8.756), (-2.242, -0.9263, 8.68), (-2.221, -0.9179, 8.595), (-2.168, -0.8959, 8.507), (-1.846, -1.23, 8.902), (-1.877, -1.251, 8.422), (-1.906, -1.27, 8.867), (-1.968, -1.311, 8.819), (-2.007, -1.337, 8.756), (-2.018, -1.345, 8.68), (-2.0, -1.333, 8.595), (-1.952, -1.301, 8.507), (-1.571, -1.565, 8.902), (-1.597, -1.592, 8.422), (-1.622, -1.616, 8.867), (-1.675, -1.669, 8.819), (-1.708, -1.702, 8.756), (-1.717, -1.712, 8.68), (-1.701, -1.696, 8.595), (-1.661, -1.655, 8.507), (-1.235, -1.841, 8.902), (-1.256, -1.872, 8.422), (-1.275, -1.9, 8.867), (-1.317, -1.963, 8.819), (-1.343, -2.002, 8.756), (-1.35, -2.013, 8.68), (-1.338, -1.994, 8.595), (-1.306, -1.947, 8.507), (-0.8526, -2.045, 8.902), (-0.867, -2.08, 8.422), (-0.8801, -2.112, 8.867), (-0.9088, -2.181, 8.819), (-0.9267, -2.224, 8.756), (-0.9318, -2.236, 8.68), (-0.9233, -2.216, 8.595), (-0.9014, -2.163, 8.507), (-0.4373, -2.171, 8.902), (-0.4446, -2.208, 8.422), (-0.4514, -2.242, 8.867), (-0.466, -2.315, 8.819), (-0.4751, -2.361, 8.756), (-0.4777, -2.374, 8.68), (-0.4734, -2.352, 8.595), (-0.4622, -2.296, 8.507), (-0.005453, -2.214, 8.902), (-0.005453, -2.251, 8.422), (-0.005453, -2.286, 8.867), (-0.005453, -2.361, 8.819), (-0.005453, -2.407, 8.756), (-0.005453, -2.421, 8.68), (-0.005453, -2.399, 8.595), (-0.005453, -2.341, 8.507), (0.4264, -2.171, 8.902), (0.4337, -2.208, 8.422), (0.4405, -2.242, 8.867), (0.4551, -2.315, 8.819), (0.4642, -2.361, 8.756), (0.4668, -2.374, 8.68), (0.4625, -2.352, 8.595), (0.4513, -2.296, 8.507), (0.8417, -2.045, 8.902), (0.856, -2.08, 8.422), (0.8692, -2.112, 8.867), (0.8979, -2.181, 8.819), (0.9157, -2.224, 8.756), (0.9209, -2.236, 8.68), (0.9124, -2.216, 8.595), (0.8905, -2.163, 8.507), (1.224, -1.841, 8.902), (1.245, -1.872, 8.422), (1.264, -1.9, 8.867), (1.306, -1.963, 8.819), (1.332, -2.002, 8.756), (1.339, -2.013, 8.68), (1.327, -1.994, 8.595), (1.295, -1.947, 8.507), (1.56, -1.565, 8.902), (1.586, -1.592, 8.422), (1.611, -1.616, 8.867), (1.664, -1.669, 8.819), (1.697, -1.702, 8.756), (1.706, -1.712, 8.68), (1.691, -1.696, 8.595), (1.65, -1.655, 8.507), (1.835, -1.23, 8.902), (1.866, -1.251, 8.422), (1.895, -1.27, 8.867), (1.957, -1.311, 8.819), (1.996, -1.337, 8.756), (2.007, -1.345, 8.68), (1.989, -1.333, 8.595), (1.941, -1.301, 8.507), (2.04, -0.8472, 8.902), (2.074, -0.8615, 8.422), (2.106, -0.8747, 8.867), (2.175, -0.9034, 8.819), (2.219, -0.9212, 8.756), (2.231, -0.9263, 8.68), (2.211, -0.9179, 8.595), (2.157, -0.8959, 8.507), (2.166, -0.4319, 8.902), (2.202, -0.4392, 8.422), (2.236, -0.4459, 8.867), (2.31, -0.4605, 8.819), (2.356, -0.4696, 8.756), (2.369, -0.4722, 8.68), (2.347, -0.4679, 8.595), (2.291, -0.4567, 8.507), (2.208, 6.314e-06, 8.902), (2.246, 6.085e-06, 8.422), (2.28, 6.296e-06, 8.867), (2.355, 6.266e-06, 8.819), (2.402, 6.231e-06, 8.756), (2.415, 6.193e-06, 8.68), (2.393, 6.154e-06, 8.595), (2.336, 6.118e-06, 8.507), (2.166, 0.4319, 8.902), (2.202, 0.4392, 8.422), (2.236, 0.4459, 8.867), (2.31, 0.4605, 8.819), (2.356, 0.4696, 8.756), (2.369, 0.4722, 8.68), (2.347, 0.4679, 8.595), (2.291, 0.4567, 8.507), (2.04, 0.8472, 8.902), (2.074, 0.8615, 8.422), (2.106, 0.8747, 8.867), (2.175, 0.9034, 8.819), (2.219, 0.9212, 8.756), (2.231, 0.9263, 8.68), (2.211, 0.9179, 8.595), (2.157, 0.8959, 8.507), (1.835, 1.23, 8.902), (1.866, 1.251, 8.422), (1.895, 1.27, 8.867), (1.957, 1.311, 8.819), (1.996, 1.337, 8.756), (2.007, 1.345, 8.68), (1.989, 1.333, 8.595), (1.941, 1.301, 8.507), (1.56, 1.565, 8.902), (1.586, 1.592, 8.422), (1.611, 1.616, 8.867), (1.664, 1.669, 8.819), (1.697, 1.702, 8.756), (1.706, 1.712, 8.68), (1.691, 1.696, 8.595), (1.65, 1.655, 8.507), (1.224, 1.841, 8.902), (1.245, 1.872, 8.422), (1.264, 1.9, 8.867), (1.306, 1.963, 8.819), (1.332, 2.002, 8.756), (1.339, 2.013, 8.68), (1.327, 1.994, 8.595), (1.295, 1.947, 8.507), (0.8417, 2.045, 8.902), (0.856, 2.08, 8.422), (0.8692, 2.112, 8.867), (0.8979, 2.181, 8.819), (0.9157, 2.224, 8.756), (0.9209, 2.236, 8.68), (0.9124, 2.216, 8.595), (0.8905, 2.163, 8.507), (0.4264, 2.171, 8.902), (0.4337, 2.208, 8.422), (0.4405, 2.242, 8.867), (0.4551, 2.315, 8.819), (0.4642, 2.361, 8.756), (0.4668, 2.374, 8.68), (0.4625, 2.352, 8.595), (0.4513, 2.296, 8.507), (-0.4101, 2.034, 9.679), (-0.4053, 2.01, 9.864), (-0.4174, 2.071, 9.77), (-0.4152, 2.06, 9.834), (-0.7992, 1.916, 9.679), (-0.7897, 1.893, 9.864), (-0.8136, 1.951, 9.77), (-0.8091, 1.94, 9.834), (-1.158, 1.725, 9.679), (-1.144, 1.704, 9.864), (-1.179, 1.756, 9.77), (-1.172, 1.746, 9.834), (-1.472, 1.467, 9.679), (-1.455, 1.449, 9.864), (-1.499, 1.493, 9.77), (-1.49, 1.485, 9.834), (-1.73, 1.152, 9.679), (-1.709, 1.139, 9.864), (-1.761, 1.173, 9.77), (-1.752, 1.167, 9.834), (-1.922, 0.7938, 9.679), (-1.899, 0.7843, 9.864), (-1.956, 0.8081, 9.77), (-1.946, 0.8037, 9.834), (-2.04, 0.4047, 9.679), (-2.016, 0.3998, 9.864), (-2.077, 0.412, 9.77), (-2.065, 0.4097, 9.834), (-2.08, 8.165e-06, 9.679), (-2.055, 8.139e-06, 9.864), (-2.117, 8.192e-06, 9.77), (-2.106, 8.18e-06, 9.834), (-2.04, -0.4047, 9.679), (-2.016, -0.3998, 9.864), (-2.077, -0.412, 9.77), (-2.065, -0.4097, 9.834), (-1.922, -0.7938, 9.679), (-1.899, -0.7843, 9.864), (-1.956, -0.8081, 9.77), (-1.946, -0.8037, 9.834), (-1.73, -1.152, 9.679), (-1.709, -1.139, 9.864), (-1.761, -1.173, 9.77), (-1.752, -1.167, 9.834), (-1.472, -1.467, 9.679), (-1.455, -1.449, 9.864), (-1.499, -1.493, 9.77), (-1.49, -1.485, 9.834), (-1.158, -1.725, 9.679), (-1.144, -1.704, 9.864), (-1.179, -1.756, 9.77), (-1.172, -1.746, 9.834), (-0.7992, -1.916, 9.679), (-0.7897, -1.893, 9.864), (-0.8136, -1.951, 9.77), (-0.8091, -1.94, 9.834), (-0.4101, -2.034, 9.679), (-0.4053, -2.01, 9.864), (-0.4174, -2.071, 9.77), (-0.4152, -2.06, 9.834), (-0.005453, -2.074, 9.679), (-0.005453, -2.049, 9.864), (-0.005453, -2.112, 9.77), (-0.005453, -2.1, 9.834), (0.3992, -2.034, 9.679), (0.3944, -2.01, 9.864), (0.4065, -2.071, 9.77), (0.4043, -2.06, 9.834), (0.7883, -1.916, 9.679), (0.7788, -1.893, 9.864), (0.8027, -1.951, 9.77), (0.7982, -1.94, 9.834), (1.147, -1.725, 9.679), (1.133, -1.704, 9.864), (1.168, -1.756, 9.77), (1.161, -1.746, 9.834), (1.461, -1.467, 9.679), (1.444, -1.449, 9.864), (1.488, -1.493, 9.77), (1.48, -1.485, 9.834), (1.719, -1.152, 9.679), (1.699, -1.139, 9.864), (1.75, -1.173, 9.77), (1.741, -1.167, 9.834), (1.911, -0.7938, 9.679), (1.888, -0.7843, 9.864), (1.946, -0.8081, 9.77), (1.935, -0.8037, 9.834), (2.029, -0.4047, 9.679), (2.005, -0.3998, 9.864), (2.066, -0.412, 9.77), (2.054, -0.4097, 9.834), (2.069, 6.31e-06, 9.679), (2.044, 6.306e-06, 9.864), (2.106, 6.303e-06, 9.77), (2.095, 6.303e-06, 9.834), (2.029, 0.4047, 9.679), (2.005, 0.3998, 9.864), (2.066, 0.412, 9.77), (2.054, 0.4097, 9.834), (1.911, 0.7938, 9.679), (1.888, 0.7843, 9.864), (1.946, 0.8081, 9.77), (1.935, 0.8037, 9.834), (1.719, 1.152, 9.679), (1.699, 1.139, 9.864), (1.75, 1.173, 9.77), (1.741, 1.167, 9.834), (1.461, 1.467, 9.679), (1.444, 1.449, 9.864), (1.488, 1.493, 9.77), (1.48, 1.485, 9.834), (1.147, 1.725, 9.679), (1.133, 1.704, 9.864), (1.168, 1.756, 9.77), (1.161, 1.746, 9.834), (0.7883, 1.916, 9.679), (0.7788, 1.893, 9.864), (0.8027, 1.951, 9.77), (0.7982, 1.94, 9.834), (0.3992, 2.034, 9.679), (0.3944, 2.01, 9.864), (0.4065, 2.071, 9.77), (0.4043, 2.06, 9.834), (-0.005453, 2.049, 9.864), (-0.005453, 2.074, 9.679), (-0.005453, 2.1, 9.834), (-0.005453, 2.112, 9.77)], [], [(737, 641, 640, 738), (738, 640, 642, 740), (740, 642, 643, 742), (742, 643, 644, 744), (744, 644, 645, 746), (746, 645, 646, 748), (748, 646, 647, 750), (750, 647, 648, 752), (752, 648, 649, 754), (754, 649, 650, 756), (756, 650, 651, 758), (758, 651, 652, 760), (760, 652, 653, 762), (762, 653, 654, 764), (764, 654, 655, 766), (766, 655, 656, 768), (768, 656, 657, 770), (770, 657, 658, 772), (772, 658, 659, 774), (774, 659, 660, 776), (776, 660, 661, 778), (778, 661, 662, 780), (780, 662, 663, 782), (782, 663, 664, 784), (784, 664, 665, 786), (786, 665, 666, 788), (788, 666, 667, 790), (790, 667, 668, 792), (792, 668, 669, 794), (794, 669, 670, 796), (796, 670, 671, 798), (798, 671, 641, 737), (0, 1, 2, 3, 4, 5, 6, 7, 8, 9, 10, 11, 12, 13, 14, 15, 16, 17, 18, 19, 20, 21, 22, 23, 24, 25, 26, 27, 28, 29, 30, 31), (314, 444, 321, 96), (1, 103, 110, 2), (96, 321, 324, 104), (320, 449, 454, 325), (95, 94, 33, 32), (307, 440, 444, 314), (441, 628, 634, 445), (93, 92, 94, 95), (30, 306, 313, 31), (300, 436, 440, 307), (437, 622, 628, 441), (91, 90, 92, 93), (629, 93, 95, 635), (29, 299, 306, 30), (293, 432, 436, 300), (433, 616, 622, 437), (89, 88, 90, 91), (623, 91, 93, 629), (28, 292, 299, 29), (286, 428, 432, 293), (429, 610, 616, 433), (87, 86, 88, 89), (617, 89, 91, 623), (27, 285, 292, 28), (279, 424, 428, 286), (425, 604, 610, 429), (85, 84, 86, 87), (611, 87, 89, 617), (26, 278, 285, 27), (272, 420, 424, 279), (421, 598, 604, 425), (83, 82, 84, 85), (605, 85, 87, 611), (25, 271, 278, 26), (265, 416, 420, 272), (417, 592, 598, 421), (81, 80, 82, 83), (599, 83, 85, 605), (24, 264, 271, 25), (258, 412, 416, 265), (413, 586, 592, 417), (79, 78, 80, 81), (593, 81, 83, 599), (23, 257, 264, 24), (251, 408, 412, 258), (409, 580, 586, 413), (77, 76, 78, 79), (587, 79, 81, 593), (22, 250, 257, 23), (244, 404, 408, 251), (405, 574, 580, 409), (75, 74, 76, 77), (581, 77, 79, 587), (21, 243, 250, 22), (237, 400, 404, 244), (401, 568, 574, 405), (73, 72, 74, 75), (575, 75, 77, 581), (20, 236, 243, 21), (230, 396, 400, 237), (397, 562, 568, 401), (71, 70, 72, 73), (569, 73, 75, 575), (19, 229, 236, 20), (223, 392, 396, 230), (393, 556, 562, 397), (69, 68, 70, 71), (563, 71, 73, 569), (18, 222, 229, 19), (216, 388, 392, 223), (389, 550, 556, 393), (67, 66, 68, 69), (557, 69, 71, 563), (17, 215, 222, 18), (209, 384, 388, 216), (385, 544, 550, 389), (65, 64, 66, 67), (551, 67, 69, 557), (16, 208, 215, 17), (202, 380, 384, 209), (381, 538, 544, 385), (63, 62, 64, 65), (545, 65, 67, 551), (15, 201, 208, 16), (195, 376, 380, 202), (377, 532, 538, 381), (61, 60, 62, 63), (539, 63, 65, 545), (14, 194, 201, 15), (188, 372, 376, 195), (373, 526, 532, 377), (59, 58, 60, 61), (533, 61, 63, 539), (13, 187, 194, 14), (181, 368, 372, 188), (369, 520, 526, 373), (57, 56, 58, 59), (527, 59, 61, 533), (12, 180, 187, 13), (174, 364, 368, 181), (365, 514, 520, 369), (55, 54, 56, 57), (521, 57, 59, 527), (11, 173, 180, 12), (167, 360, 364, 174), (361, 508, 514, 365), (53, 52, 54, 55), (515, 55, 57, 521), (10, 166, 173, 11), (160, 356, 360, 167), (357, 502, 508, 361), (51, 50, 52, 53), (509, 53, 55, 515), (9, 159, 166, 10), (153, 352, 356, 160), (353, 496, 502, 357), (49, 48, 50, 51), (503, 51, 53, 509), (8, 152, 159, 9), (146, 348, 352, 153), (349, 490, 496, 353), (47, 46, 48, 49), (497, 49, 51, 503), (7, 145, 152, 8), (139, 344, 348, 146), (345, 484, 490, 349), (45, 44, 46, 47), (491, 47, 49, 497), (6, 138, 145, 7), (132, 340, 344, 139), (341, 478, 484, 345), (43, 42, 44, 45), (485, 45, 47, 491), (5, 131, 138, 6), (125, 336, 340, 132), (337, 472, 478, 341), (41, 40, 42, 43), (479, 43, 45, 485), (4, 124, 131, 5), (118, 332, 336, 125), (333, 466, 472, 337), (39, 38, 40, 41), (473, 41, 43, 479), (3, 117, 124, 4), (111, 328, 332, 118), (329, 460, 466, 333), (37, 36, 38, 39), (467, 39, 41, 473), (2, 110, 117, 3), (104, 324, 328, 111), (325, 454, 460, 329), (35, 34, 36, 37), (31, 313, 97, 0), (461, 37, 39, 467), (455, 35, 37, 461), (635, 95, 32, 448), (32, 33, 34, 35), (314, 96, 98, 319), (319, 98, 99, 318), (318, 99, 100, 317), (317, 100, 101, 316), (316, 101, 102, 315), (315, 102, 97, 313), (307, 314, 319, 312), (312, 319, 318, 311), (311, 318, 317, 310), (310, 317, 316, 309), (309, 316, 315, 308), (308, 315, 313, 306), (300, 307, 312, 305), (305, 312, 311, 304), (304, 311, 310, 303), (303, 310, 309, 302), (302, 309, 308, 301), (301, 308, 306, 299), (293, 300, 305, 298), (298, 305, 304, 297), (297, 304, 303, 296), (296, 303, 302, 295), (295, 302, 301, 294), (294, 301, 299, 292), (286, 293, 298, 291), (291, 298, 297, 290), (290, 297, 296, 289), (289, 296, 295, 288), (288, 295, 294, 287), (287, 294, 292, 285), (279, 286, 291, 284), (284, 291, 290, 283), (283, 290, 289, 282), (282, 289, 288, 281), (281, 288, 287, 280), (280, 287, 285, 278), (272, 279, 284, 277), (277, 284, 283, 276), (276, 283, 282, 275), (275, 282, 281, 274), (274, 281, 280, 273), (273, 280, 278, 271), (265, 272, 277, 270), (270, 277, 276, 269), (269, 276, 275, 268), (268, 275, 274, 267), (267, 274, 273, 266), (266, 273, 271, 264), (258, 265, 270, 263), (263, 270, 269, 262), (262, 269, 268, 261), (261, 268, 267, 260), (260, 267, 266, 259), (259, 266, 264, 257), (251, 258, 263, 256), (256, 263, 262, 255), (255, 262, 261, 254), (254, 261, 260, 253), (253, 260, 259, 252), (252, 259, 257, 250), (244, 251, 256, 249), (249, 256, 255, 248), (248, 255, 254, 247), (247, 254, 253, 246), (246, 253, 252, 245), (245, 252, 250, 243), (237, 244, 249, 242), (242, 249, 248, 241), (241, 248, 247, 240), (240, 247, 246, 239), (239, 246, 245, 238), (238, 245, 243, 236), (230, 237, 242, 235), (235, 242, 241, 234), (234, 241, 240, 233), (233, 240, 239, 232), (232, 239, 238, 231), (231, 238, 236, 229), (223, 230, 235, 228), (228, 235, 234, 227), (227, 234, 233, 226), (226, 233, 232, 225), (225, 232, 231, 224), (224, 231, 229, 222), (216, 223, 228, 221), (221, 228, 227, 220), (220, 227, 226, 219), (219, 226, 225, 218), (218, 225, 224, 217), (217, 224, 222, 215), (209, 216, 221, 214), (214, 221, 220, 213), (213, 220, 219, 212), (212, 219, 218, 211), (211, 218, 217, 210), (210, 217, 215, 208), (202, 209, 214, 207), (207, 214, 213, 206), (206, 213, 212, 205), (205, 212, 211, 204), (204, 211, 210, 203), (203, 210, 208, 201), (195, 202, 207, 200), (200, 207, 206, 199), (199, 206, 205, 198), (198, 205, 204, 197), (197, 204, 203, 196), (196, 203, 201, 194), (188, 195, 200, 193), (193, 200, 199, 192), (192, 199, 198, 191), (191, 198, 197, 190), (190, 197, 196, 189), (189, 196, 194, 187), (181, 188, 193, 186), (186, 193, 192, 185), (185, 192, 191, 184), (184, 191, 190, 183), (183, 190, 189, 182), (182, 189, 187, 180), (174, 181, 186, 179), (179, 186, 185, 178), (178, 185, 184, 177), (177, 184, 183, 176), (176, 183, 182, 175), (175, 182, 180, 173), (167, 174, 179, 172), (172, 179, 178, 171), (171, 178, 177, 170), (170, 177, 176, 169), (169, 176, 175, 168), (168, 175, 173, 166), (160, 167, 172, 165), (165, 172, 171, 164), (164, 171, 170, 163), (163, 170, 169, 162), (162, 169, 168, 161), (161, 168, 166, 159), (153, 160, 165, 158), (158, 165, 164, 157), (157, 164, 163, 156), (156, 163, 162, 155), (155, 162, 161, 154), (154, 161, 159, 152), (146, 153, 158, 151), (151, 158, 157, 150), (150, 157, 156, 149), (149, 156, 155, 148), (148, 155, 154, 147), (147, 154, 152, 145), (139, 146, 151, 144), (144, 151, 150, 143), (143, 150, 149, 142), (142, 149, 148, 141), (141, 148, 147, 140), (140, 147, 145, 138), (132, 139, 144, 137), (137, 144, 143, 136), (136, 143, 142, 135), (135, 142, 141, 134), (134, 141, 140, 133), (133, 140, 138, 131), (125, 132, 137, 130), (130, 137, 136, 129), (129, 136, 135, 128), (128, 135, 134, 127), (127, 134, 133, 126), (126, 133, 131, 124), (118, 125, 130, 123), (123, 130, 129, 122), (122, 129, 128, 121), (121, 128, 127, 120), (120, 127, 126, 119), (119, 126, 124, 117), (111, 118, 123, 116), (116, 123, 122, 115), (115, 122, 121, 114), (114, 121, 120, 113), (113, 120, 119, 112), (112, 119, 117, 110), (104, 111, 116, 109), (109, 116, 115, 108), (108, 115, 114, 107), (107, 114, 113, 106), (106, 113, 112, 105), (105, 112, 110, 103), (96, 104, 109, 98), (98, 109, 108, 99), (99, 108, 107, 100), (100, 107, 106, 101), (101, 106, 105, 102), (102, 105, 103, 97), (0, 97, 103, 1), (445, 320, 322, 447), (447, 322, 323, 446), (446, 323, 321, 444), (441, 445, 447, 443), (443, 447, 446, 442), (442, 446, 444, 440), (437, 441, 443, 439), (439, 443, 442, 438), (438, 442, 440, 436), (433, 437, 439, 435), (435, 439, 438, 434), (434, 438, 436, 432), (429, 433, 435, 431), (431, 435, 434, 430), (430, 434, 432, 428), (425, 429, 431, 427), (427, 431, 430, 426), (426, 430, 428, 424), (421, 425, 427, 423), (423, 427, 426, 422), (422, 426, 424, 420), (417, 421, 423, 419), (419, 423, 422, 418), (418, 422, 420, 416), (413, 417, 419, 415), (415, 419, 418, 414), (414, 418, 416, 412), (409, 413, 415, 411), (411, 415, 414, 410), (410, 414, 412, 408), (405, 409, 411, 407), (407, 411, 410, 406), (406, 410, 408, 404), (401, 405, 407, 403), (403, 407, 406, 402), (402, 406, 404, 400), (397, 401, 403, 399), (399, 403, 402, 398), (398, 402, 400, 396), (393, 397, 399, 395), (395, 399, 398, 394), (394, 398, 396, 392), (389, 393, 395, 391), (391, 395, 394, 390), (390, 394, 392, 388), (385, 389, 391, 387), (387, 391, 390, 386), (386, 390, 388, 384), (381, 385, 387, 383), (383, 387, 386, 382), (382, 386, 384, 380), (377, 381, 383, 379), (379, 383, 382, 378), (378, 382, 380, 376), (373, 377, 379, 375), (375, 379, 378, 374), (374, 378, 376, 372), (369, 373, 375, 371), (371, 375, 374, 370), (370, 374, 372, 368), (365, 369, 371, 367), (367, 371, 370, 366), (366, 370, 368, 364), (361, 365, 367, 363), (363, 367, 366, 362), (362, 366, 364, 360), (357, 361, 363, 359), (359, 363, 362, 358), (358, 362, 360, 356), (353, 357, 359, 355), (355, 359, 358, 354), (354, 358, 356, 352), (349, 353, 355, 351), (351, 355, 354, 350), (350, 354, 352, 348), (345, 349, 351, 347), (347, 351, 350, 346), (346, 350, 348, 344), (341, 345, 347, 343), (343, 347, 346, 342), (342, 346, 344, 340), (337, 341, 343, 339), (339, 343, 342, 338), (338, 342, 340, 336), (333, 337, 339, 335), (335, 339, 338, 334), (334, 338, 336, 332), (329, 333, 335, 331), (331, 335, 334, 330), (330, 334, 332, 328), (325, 329, 331, 327), (327, 331, 330, 326), (326, 330, 328, 324), (320, 325, 327, 322), (322, 327, 326, 323), (323, 326, 324, 321), (445, 634, 449, 320), (635, 448, 450, 639), (639, 450, 451, 638), (638, 451, 452, 637), (637, 452, 453, 636), (636, 453, 449, 634), (629, 635, 639, 633), (633, 639, 638, 632), (632, 638, 637, 631), (631, 637, 636, 630), (630, 636, 634, 628), (623, 629, 633, 627), (627, 633, 632, 626), (626, 632, 631, 625), (625, 631, 630, 624), (624, 630, 628, 622), (617, 623, 627, 621), (621, 627, 626, 620), (620, 626, 625, 619), (619, 625, 624, 618), (618, 624, 622, 616), (611, 617, 621, 615), (615, 621, 620, 614), (614, 620, 619, 613), (613, 619, 618, 612), (612, 618, 616, 610), (605, 611, 615, 609), (609, 615, 614, 608), (608, 614, 613, 607), (607, 613, 612, 606), (606, 612, 610, 604), (599, 605, 609, 603), (603, 609, 608, 602), (602, 608, 607, 601), (601, 607, 606, 600), (600, 606, 604, 598), (593, 599, 603, 597), (597, 603, 602, 596), (596, 602, 601, 595), (595, 601, 600, 594), (594, 600, 598, 592), (587, 593, 597, 591), (591, 597, 596, 590), (590, 596, 595, 589), (589, 595, 594, 588), (588, 594, 592, 586), (581, 587, 591, 585), (585, 591, 590, 584), (584, 590, 589, 583), (583, 589, 588, 582), (582, 588, 586, 580), (575, 581, 585, 579), (579, 585, 584, 578), (578, 584, 583, 577), (577, 583, 582, 576), (576, 582, 580, 574), (569, 575, 579, 573), (573, 579, 578, 572), (572, 578, 577, 571), (571, 577, 576, 570), (570, 576, 574, 568), (563, 569, 573, 567), (567, 573, 572, 566), (566, 572, 571, 565), (565, 571, 570, 564), (564, 570, 568, 562), (557, 563, 567, 561), (561, 567, 566, 560), (560, 566, 565, 559), (559, 565, 564, 558), (558, 564, 562, 556), (551, 557, 561, 555), (555, 561, 560, 554), (554, 560, 559, 553), (553, 559, 558, 552), (552, 558, 556, 550), (545, 551, 555, 549), (549, 555, 554, 548), (548, 554, 553, 547), (547, 553, 552, 546), (546, 552, 550, 544), (539, 545, 549, 543), (543, 549, 548, 542), (542, 548, 547, 541), (541, 547, 546, 540), (540, 546, 544, 538), (533, 539, 543, 537), (537, 543, 542, 536), (536, 542, 541, 535), (535, 541, 540, 534), (534, 540, 538, 532), (527, 533, 537, 531), (531, 537, 536, 530), (530, 536, 535, 529), (529, 535, 534, 528), (528, 534, 532, 526), (521, 527, 531, 525), (525, 531, 530, 524), (524, 530, 529, 523), (523, 529, 528, 522), (522, 528, 526, 520), (515, 521, 525, 519), (519, 525, 524, 518), (518, 524, 523, 517), (517, 523, 522, 516), (516, 522, 520, 514), (509, 515, 519, 513), (513, 519, 518, 512), (512, 518, 517, 511), (511, 517, 516, 510), (510, 516, 514, 508), (503, 509, 513, 507), (507, 513, 512, 506), (506, 512, 511, 505), (505, 511, 510, 504), (504, 510, 508, 502), (497, 503, 507, 501), (501, 507, 506, 500), (500, 506, 505, 499), (499, 505, 504, 498), (498, 504, 502, 496), (491, 497, 501, 495), (495, 501, 500, 494), (494, 500, 499, 493), (493, 499, 498, 492), (492, 498, 496, 490), (485, 491, 495, 489), (489, 495, 494, 488), (488, 494, 493, 487), (487, 493, 492, 486), (486, 492, 490, 484), (479, 485, 489, 483), (483, 489, 488, 482), (482, 488, 487, 481), (481, 487, 486, 480), (480, 486, 484, 478), (473, 479, 483, 477), (477, 483, 482, 476), (476, 482, 481, 475), (475, 481, 480, 474), (474, 480, 478, 472), (467, 473, 477, 471), (471, 477, 476, 470), (470, 476, 475, 469), (469, 475, 474, 468), (468, 474, 472, 466), (461, 467, 471, 465), (465, 471, 470, 464), (464, 470, 469, 463), (463, 469, 468, 462), (462, 468, 466, 460), (455, 461, 465, 459), (459, 465, 464, 458), (458, 464, 463, 457), (457, 463, 462, 456), (456, 462, 460, 454), (448, 455, 459, 450), (450, 459, 458, 451), (451, 458, 457, 452), (452, 457, 456, 453), (453, 456, 454, 449), (448, 32, 35, 455), (805, 810, 674, 672), (1061, 1060, 1104, 1108), (1062, 1061, 1108, 1112), (1063, 1062, 1112, 1116), (1064, 1063, 1116, 1120), (1065, 1064, 1120, 1124), (1066, 1065, 1124, 1128), (1067, 1066, 1128, 1132), (1068, 1067, 1132, 1136), (1069, 1068, 1136, 1140), (1070, 1069, 1140, 1144), (1071, 1070, 1144, 1148), (1072, 1071, 1148, 1152), (1073, 1072, 1152, 1156), (1074, 1073, 1156, 1160), (1075, 1074, 1160, 1164), (1076, 1075, 1164, 1168), (1077, 1076, 1168, 1172), (1078, 1077, 1172, 1176), (1079, 1078, 1176, 1180), (1080, 1079, 1180, 1184), (1081, 1080, 1184, 1188), (1082, 1081, 1188, 1192), (1083, 1082, 1192, 1196), (1084, 1083, 1196, 1200), (1085, 1084, 1200, 1204), (1086, 1085, 1204, 1208), (1087, 1086, 1208, 1212), (1053, 961, 800, 956), (640, 641, 673, 672), (642, 640, 672, 674), (643, 642, 674, 675), (644, 643, 675, 676), (645, 644, 676, 677), (646, 645, 677, 678), (647, 646, 678, 679), (648, 647, 679, 680), (649, 648, 680, 681), (650, 649, 681, 682), (651, 650, 682, 683), (652, 651, 683, 684), (653, 652, 684, 685), (654, 653, 685, 686), (655, 654, 686, 687), (656, 655, 687, 688), (657, 656, 688, 689), (658, 657, 689, 690), (659, 658, 690, 691), (660, 659, 691, 692), (661, 660, 692, 693), (662, 661, 693, 694), (663, 662, 694, 695), (664, 663, 695, 696), (665, 664, 696, 697), (666, 665, 697, 698), (667, 666, 698, 699), (668, 667, 699, 700), (669, 668, 700, 701), (670, 669, 701, 702), (671, 670, 702, 703), (641, 671, 703, 673), (704, 705, 33, 94), (706, 704, 94, 92), (707, 706, 92, 90), (708, 707, 90, 88), (709, 708, 88, 86), (710, 709, 86, 84), (711, 710, 84, 82), (712, 711, 82, 80), (713, 712, 80, 78), (714, 713, 78, 76), (715, 714, 76, 74), (716, 715, 74, 72), (717, 716, 72, 70), (718, 717, 70, 68), (719, 718, 68, 66), (720, 719, 66, 64), (721, 720, 64, 62), (722, 721, 62, 60), (723, 722, 60, 58), (724, 723, 58, 56), (725, 724, 56, 54), (726, 725, 54, 52), (727, 726, 52, 50), (728, 727, 50, 48), (729, 728, 48, 46), (730, 729, 46, 44), (731, 730, 44, 42), (732, 731, 42, 40), (733, 732, 40, 38), (734, 733, 38, 36), (735, 734, 36, 34), (705, 735, 34, 33), (704, 799, 736, 705), (799, 798, 737, 736), (706, 797, 799, 704), (797, 796, 798, 799), (707, 795, 797, 706), (795, 794, 796, 797), (708, 793, 795, 707), (793, 792, 794, 795), (709, 791, 793, 708), (791, 790, 792, 793), (710, 789, 791, 709), (789, 788, 790, 791), (711, 787, 789, 710), (787, 786, 788, 789), (712, 785, 787, 711), (785, 784, 786, 787), (713, 783, 785, 712), (783, 782, 784, 785), (714, 781, 783, 713), (781, 780, 782, 783), (715, 779, 781, 714), (779, 778, 780, 781), (716, 777, 779, 715), (777, 776, 778, 779), (717, 775, 777, 716), (775, 774, 776, 777), (718, 773, 775, 717), (773, 772, 774, 775), (719, 771, 773, 718), (771, 770, 772, 773), (720, 769, 771, 719), (769, 768, 770, 771), (721, 767, 769, 720), (767, 766, 768, 769), (722, 765, 767, 721), (765, 764, 766, 767), (723, 763, 765, 722), (763, 762, 764, 765), (724, 761, 763, 723), (761, 760, 762, 763), (725, 759, 761, 724), (759, 758, 760, 761), (726, 757, 759, 725), (757, 756, 758, 759), (727, 755, 757, 726), (755, 754, 756, 757), (728, 753, 755, 727), (753, 752, 754, 755), (729, 751, 753, 728), (751, 750, 752, 753), (730, 749, 751, 729), (749, 748, 750, 751), (731, 747, 749, 730), (747, 746, 748, 749), (732, 745, 747, 731), (745, 744, 746, 747), (733, 743, 745, 732), (743, 742, 744, 745), (734, 741, 743, 733), (741, 740, 742, 743), (735, 739, 741, 734), (739, 738, 740, 741), (705, 736, 739, 735), (736, 737, 738, 739), (1340, 1217, 960, 1054), (961, 963, 806, 800), (801, 805, 672, 673), (1050, 1053, 956, 951), (1341, 1337, 1086, 1087), (1047, 1050, 951, 946), (950, 955, 703, 702), (1337, 1333, 1085, 1086), (1044, 1047, 946, 941), (945, 950, 702, 701), (1333, 1329, 1084, 1085), (1041, 1044, 941, 936), (940, 945, 701, 700), (1329, 1325, 1083, 1084), (1038, 1041, 936, 931), (935, 940, 700, 699), (1325, 1321, 1082, 1083), (1035, 1038, 931, 926), (930, 935, 699, 698), (1321, 1317, 1081, 1082), (1032, 1035, 926, 921), (925, 930, 698, 697), (1317, 1313, 1080, 1081), (1029, 1032, 921, 916), (920, 925, 697, 696), (1313, 1309, 1079, 1080), (1026, 1029, 916, 911), (915, 920, 696, 695), (1309, 1305, 1078, 1079), (1023, 1026, 911, 906), (910, 915, 695, 694), (1305, 1301, 1077, 1078), (1020, 1023, 906, 901), (905, 910, 694, 693), (1301, 1297, 1076, 1077), (1017, 1020, 901, 896), (900, 905, 693, 692), (1297, 1293, 1075, 1076), (1014, 1017, 896, 891), (895, 900, 692, 691), (1293, 1289, 1074, 1075), (1011, 1014, 891, 886), (890, 895, 691, 690), (1289, 1285, 1073, 1074), (1008, 1011, 886, 881), (885, 890, 690, 689), (1285, 1281, 1072, 1073), (1005, 1008, 881, 876), (880, 885, 689, 688), (1281, 1277, 1071, 1072), (1002, 1005, 876, 871), (875, 880, 688, 687), (1277, 1273, 1070, 1071), (999, 1002, 871, 866), (870, 875, 687, 686), (1273, 1269, 1069, 1070), (996, 999, 866, 861), (865, 870, 686, 685), (1269, 1265, 1068, 1069), (993, 996, 861, 856), (860, 865, 685, 684), (1265, 1261, 1067, 1068), (990, 993, 856, 851), (855, 860, 684, 683), (1261, 1257, 1066, 1067), (987, 990, 851, 846), (850, 855, 683, 682), (1257, 1253, 1065, 1066), (984, 987, 846, 841), (845, 850, 682, 681), (1253, 1249, 1064, 1065), (981, 984, 841, 836), (840, 845, 681, 680), (1249, 1245, 1063, 1064), (978, 981, 836, 831), (835, 840, 680, 679), (1245, 1241, 1062, 1063), (975, 978, 831, 826), (830, 835, 679, 678), (1241, 1237, 1061, 1062), (972, 975, 826, 821), (825, 830, 678, 677), (1237, 1233, 1060, 1061), (969, 972, 821, 816), (820, 825, 677, 676), (1233, 1229, 1059, 1060), (966, 969, 816, 811), (815, 820, 676, 675), (1229, 1225, 1058, 1059), (963, 966, 811, 806), (810, 815, 675, 674), (1058, 1057, 1092, 1096), (1059, 1058, 1096, 1100), (1060, 1059, 1100, 1104), (801, 955, 957, 804), (804, 957, 958, 803), (803, 958, 959, 802), (802, 959, 956, 800), (955, 950, 952, 957), (957, 952, 953, 958), (958, 953, 954, 959), (959, 954, 951, 956), (950, 945, 947, 952), (952, 947, 948, 953), (953, 948, 949, 954), (954, 949, 946, 951), (945, 940, 942, 947), (947, 942, 943, 948), (948, 943, 944, 949), (949, 944, 941, 946), (940, 935, 937, 942), (942, 937, 938, 943), (943, 938, 939, 944), (944, 939, 936, 941), (935, 930, 932, 937), (937, 932, 933, 938), (938, 933, 934, 939), (939, 934, 931, 936), (930, 925, 927, 932), (932, 927, 928, 933), (933, 928, 929, 934), (934, 929, 926, 931), (925, 920, 922, 927), (927, 922, 923, 928), (928, 923, 924, 929), (929, 924, 921, 926), (920, 915, 917, 922), (922, 917, 918, 923), (923, 918, 919, 924), (924, 919, 916, 921), (915, 910, 912, 917), (917, 912, 913, 918), (918, 913, 914, 919), (919, 914, 911, 916), (910, 905, 907, 912), (912, 907, 908, 913), (913, 908, 909, 914), (914, 909, 906, 911), (905, 900, 902, 907), (907, 902, 903, 908), (908, 903, 904, 909), (909, 904, 901, 906), (900, 895, 897, 902), (902, 897, 898, 903), (903, 898, 899, 904), (904, 899, 896, 901), (895, 890, 892, 897), (897, 892, 893, 898), (898, 893, 894, 899), (899, 894, 891, 896), (890, 885, 887, 892), (892, 887, 888, 893), (893, 888, 889, 894), (894, 889, 886, 891), (885, 880, 882, 887), (887, 882, 883, 888), (888, 883, 884, 889), (889, 884, 881, 886), (880, 875, 877, 882), (882, 877, 878, 883), (883, 878, 879, 884), (884, 879, 876, 881), (875, 870, 872, 877), (877, 872, 873, 878), (878, 873, 874, 879), (879, 874, 871, 876), (870, 865, 867, 872), (872, 867, 868, 873), (873, 868, 869, 874), (874, 869, 866, 871), (865, 860, 862, 867), (867, 862, 863, 868), (868, 863, 864, 869), (869, 864, 861, 866), (860, 855, 857, 862), (862, 857, 858, 863), (863, 858, 859, 864), (864, 859, 856, 861), (855, 850, 852, 857), (857, 852, 853, 858), (858, 853, 854, 859), (859, 854, 851, 856), (850, 845, 847, 852), (852, 847, 848, 853), (853, 848, 849, 854), (854, 849, 846, 851), (845, 840, 842, 847), (847, 842, 843, 848), (848, 843, 844, 849), (849, 844, 841, 846), (840, 835, 837, 842), (842, 837, 838, 843), (843, 838, 839, 844), (844, 839, 836, 841), (835, 830, 832, 837), (837, 832, 833, 838), (838, 833, 834, 839), (839, 834, 831, 836), (830, 825, 827, 832), (832, 827, 828, 833), (833, 828, 829, 834), (834, 829, 826, 831), (825, 820, 822, 827), (827, 822, 823, 828), (828, 823, 824, 829), (829, 824, 821, 826), (820, 815, 817, 822), (822, 817, 818, 823), (823, 818, 819, 824), (824, 819, 816, 821), (815, 810, 812, 817), (817, 812, 813, 818), (818, 813, 814, 819), (819, 814, 811, 816), (810, 805, 807, 812), (812, 807, 808, 813), (813, 808, 809, 814), (814, 809, 806, 811), (805, 801, 804, 807), (807, 804, 803, 808), (808, 803, 802, 809), (809, 802, 800, 806), (955, 801, 673, 703), (961, 1053, 1055, 962), (962, 1055, 1054, 960), (1053, 1050, 1052, 1055), (1055, 1052, 1051, 1054), (1050, 1047, 1049, 1052), (1052, 1049, 1048, 1051), (1047, 1044, 1046, 1049), (1049, 1046, 1045, 1048), (1044, 1041, 1043, 1046), (1046, 1043, 1042, 1045), (1041, 1038, 1040, 1043), (1043, 1040, 1039, 1042), (1038, 1035, 1037, 1040), (1040, 1037, 1036, 1039), (1035, 1032, 1034, 1037), (1037, 1034, 1033, 1036), (1032, 1029, 1031, 1034), (1034, 1031, 1030, 1033), (1029, 1026, 1028, 1031), (1031, 1028, 1027, 1030), (1026, 1023, 1025, 1028), (1028, 1025, 1024, 1027), (1023, 1020, 1022, 1025), (1025, 1022, 1021, 1024), (1020, 1017, 1019, 1022), (1022, 1019, 1018, 1021), (1017, 1014, 1016, 1019), (1019, 1016, 1015, 1018), (1014, 1011, 1013, 1016), (1016, 1013, 1012, 1015), (1011, 1008, 1010, 1013), (1013, 1010, 1009, 1012), (1008, 1005, 1007, 1010), (1010, 1007, 1006, 1009), (1005, 1002, 1004, 1007), (1007, 1004, 1003, 1006), (1002, 999, 1001, 1004), (1004, 1001, 1000, 1003), (999, 996, 998, 1001), (1001, 998, 997, 1000), (996, 993, 995, 998), (998, 995, 994, 997), (993, 990, 992, 995), (995, 992, 991, 994), (990, 987, 989, 992), (992, 989, 988, 991), (987, 984, 986, 989), (989, 986, 985, 988), (984, 981, 983, 986), (986, 983, 982, 985), (981, 978, 980, 983), (983, 980, 979, 982), (978, 975, 977, 980), (980, 977, 976, 979), (975, 972, 974, 977), (977, 974, 973, 976), (972, 969, 971, 974), (974, 971, 970, 973), (969, 966, 968, 971), (971, 968, 967, 970), (966, 963, 965, 968), (968, 965, 964, 967), (963, 961, 962, 965), (965, 962, 960, 964), (1225, 1221, 1057, 1058), (1217, 1220, 964, 960), (1336, 1340, 1054, 1051), (1332, 1336, 1051, 1048), (1328, 1332, 1048, 1045), (1324, 1328, 1045, 1042), (1320, 1324, 1042, 1039), (1316, 1320, 1039, 1036), (1312, 1316, 1036, 1033), (1308, 1312, 1033, 1030), (1304, 1308, 1030, 1027), (1300, 1304, 1027, 1024), (1296, 1300, 1024, 1021), (1292, 1296, 1021, 1018), (1288, 1292, 1018, 1015), (1284, 1288, 1015, 1012), (1280, 1284, 1012, 1009), (1276, 1280, 1009, 1006), (1272, 1276, 1006, 1003), (1268, 1272, 1003, 1000), (1264, 1268, 1000, 997), (1260, 1264, 997, 994), (1256, 1260, 994, 991), (1252, 1256, 991, 988), (1248, 1252, 988, 985), (1244, 1248, 985, 982), (1240, 1244, 982, 979), (1236, 1240, 979, 976), (1232, 1236, 976, 973), (1228, 1232, 973, 970), (1224, 1228, 970, 967), (1220, 1224, 967, 964), (1216, 1341, 1087, 1056), (1056, 1087, 1212, 1088), (1344, 1347, 1089, 1215), (1215, 1089, 1090, 1214), (1214, 1090, 1091, 1213), (1213, 1091, 1088, 1212), (1348, 1344, 1215, 1211), (1211, 1215, 1214, 1210), (1210, 1214, 1213, 1209), (1209, 1213, 1212, 1208), (1350, 1348, 1211, 1207), (1207, 1211, 1210, 1206), (1206, 1210, 1209, 1205), (1205, 1209, 1208, 1204), (1352, 1350, 1207, 1203), (1203, 1207, 1206, 1202), (1202, 1206, 1205, 1201), (1201, 1205, 1204, 1200), (1354, 1352, 1203, 1199), (1199, 1203, 1202, 1198), (1198, 1202, 1201, 1197), (1197, 1201, 1200, 1196), (1356, 1354, 1199, 1195), (1195, 1199, 1198, 1194), (1194, 1198, 1197, 1193), (1193, 1197, 1196, 1192), (1358, 1356, 1195, 1191), (1191, 1195, 1194, 1190), (1190, 1194, 1193, 1189), (1189, 1193, 1192, 1188), (1360, 1358, 1191, 1187), (1187, 1191, 1190, 1186), (1186, 1190, 1189, 1185), (1185, 1189, 1188, 1184), (1362, 1360, 1187, 1183), (1183, 1187, 1186, 1182), (1182, 1186, 1185, 1181), (1181, 1185, 1184, 1180), (1364, 1362, 1183, 1179), (1179, 1183, 1182, 1178), (1178, 1182, 1181, 1177), (1177, 1181, 1180, 1176), (1366, 1364, 1179, 1175), (1175, 1179, 1178, 1174), (1174, 1178, 1177, 1173), (1173, 1177, 1176, 1172), (1368, 1366, 1175, 1171), (1171, 1175, 1174, 1170), (1170, 1174, 1173, 1169), (1169, 1173, 1172, 1168), (1370, 1368, 1171, 1167), (1167, 1171, 1170, 1166), (1166, 1170, 1169, 1165), (1165, 1169, 1168, 1164), (1372, 1370, 1167, 1163), (1163, 1167, 1166, 1162), (1162, 1166, 1165, 1161), (1161, 1165, 1164, 1160), (1374, 1372, 1163, 1159), (1159, 1163, 1162, 1158), (1158, 1162, 1161, 1157), (1157, 1161, 1160, 1156), (1376, 1374, 1159, 1155), (1155, 1159, 1158, 1154), (1154, 1158, 1157, 1153), (1153, 1157, 1156, 1152), (1378, 1376, 1155, 1151), (1151, 1155, 1154, 1150), (1150, 1154, 1153, 1149), (1149, 1153, 1152, 1148), (1380, 1378, 1151, 1147), (1147, 1151, 1150, 1146), (1146, 1150, 1149, 1145), (1145, 1149, 1148, 1144), (1382, 1380, 1147, 1143), (1143, 1147, 1146, 1142), (1142, 1146, 1145, 1141), (1141, 1145, 1144, 1140), (1384, 1382, 1143, 1139), (1139, 1143, 1142, 1138), (1138, 1142, 1141, 1137), (1137, 1141, 1140, 1136), (1386, 1384, 1139, 1135), (1135, 1139, 1138, 1134), (1134, 1138, 1137, 1133), (1133, 1137, 1136, 1132), (1388, 1386, 1135, 1131), (1131, 1135, 1134, 1130), (1130, 1134, 1133, 1129), (1129, 1133, 1132, 1128), (1390, 1388, 1131, 1127), (1127, 1131, 1130, 1126), (1126, 1130, 1129, 1125), (1125, 1129, 1128, 1124), (1392, 1390, 1127, 1123), (1123, 1127, 1126, 1122), (1122, 1126, 1125, 1121), (1121, 1125, 1124, 1120), (1394, 1392, 1123, 1119), (1119, 1123, 1122, 1118), (1118, 1122, 1121, 1117), (1117, 1121, 1120, 1116), (1396, 1394, 1119, 1115), (1115, 1119, 1118, 1114), (1114, 1118, 1117, 1113), (1113, 1117, 1116, 1112), (1398, 1396, 1115, 1111), (1111, 1115, 1114, 1110), (1110, 1114, 1113, 1109), (1109, 1113, 1112, 1108), (1400, 1398, 1111, 1107), (1107, 1111, 1110, 1106), (1106, 1110, 1109, 1105), (1105, 1109, 1108, 1104), (1402, 1400, 1107, 1103), (1103, 1107, 1106, 1102), (1102, 1106, 1105, 1101), (1101, 1105, 1104, 1100), (1404, 1402, 1103, 1099), (1099, 1103, 1102, 1098), (1098, 1102, 1101, 1097), (1097, 1101, 1100, 1096), (1406, 1404, 1099, 1095), (1095, 1099, 1098, 1094), (1094, 1098, 1097, 1093), (1093, 1097, 1096, 1092), (1347, 1406, 1095, 1089), (1089, 1095, 1094, 1090), (1090, 1094, 1093, 1091), (1091, 1093, 1092, 1088), (1057, 1056, 1088, 1092), (1217, 1340, 1342, 1219), (1219, 1342, 1343, 1218), (1218, 1343, 1341, 1216), (1340, 1336, 1338, 1342), (1342, 1338, 1339, 1343), (1343, 1339, 1337, 1341), (1336, 1332, 1334, 1338), (1338, 1334, 1335, 1339), (1339, 1335, 1333, 1337), (1332, 1328, 1330, 1334), (1334, 1330, 1331, 1335), (1335, 1331, 1329, 1333), (1328, 1324, 1326, 1330), (1330, 1326, 1327, 1331), (1331, 1327, 1325, 1329), (1324, 1320, 1322, 1326), (1326, 1322, 1323, 1327), (1327, 1323, 1321, 1325), (1320, 1316, 1318, 1322), (1322, 1318, 1319, 1323), (1323, 1319, 1317, 1321), (1316, 1312, 1314, 1318), (1318, 1314, 1315, 1319), (1319, 1315, 1313, 1317), (1312, 1308, 1310, 1314), (1314, 1310, 1311, 1315), (1315, 1311, 1309, 1313), (1308, 1304, 1306, 1310), (1310, 1306, 1307, 1311), (1311, 1307, 1305, 1309), (1304, 1300, 1302, 1306), (1306, 1302, 1303, 1307), (1307, 1303, 1301, 1305), (1300, 1296, 1298, 1302), (1302, 1298, 1299, 1303), (1303, 1299, 1297, 1301), (1296, 1292, 1294, 1298), (1298, 1294, 1295, 1299), (1299, 1295, 1293, 1297), (1292, 1288, 1290, 1294), (1294, 1290, 1291, 1295), (1295, 1291, 1289, 1293), (1288, 1284, 1286, 1290), (1290, 1286, 1287, 1291), (1291, 1287, 1285, 1289), (1284, 1280, 1282, 1286), (1286, 1282, 1283, 1287), (1287, 1283, 1281, 1285), (1280, 1276, 1278, 1282), (1282, 1278, 1279, 1283), (1283, 1279, 1277, 1281), (1276, 1272, 1274, 1278), (1278, 1274, 1275, 1279), (1279, 1275, 1273, 1277), (1272, 1268, 1270, 1274), (1274, 1270, 1271, 1275), (1275, 1271, 1269, 1273), (1268, 1264, 1266, 1270), (1270, 1266, 1267, 1271), (1271, 1267, 1265, 1269), (1264, 1260, 1262, 1266), (1266, 1262, 1263, 1267), (1267, 1263, 1261, 1265), (1260, 1256, 1258, 1262), (1262, 1258, 1259, 1263), (1263, 1259, 1257, 1261), (1256, 1252, 1254, 1258), (1258, 1254, 1255, 1259), (1259, 1255, 1253, 1257), (1252, 1248, 1250, 1254), (1254, 1250, 1251, 1255), (1255, 1251, 1249, 1253), (1248, 1244, 1246, 1250), (1250, 1246, 1247, 1251), (1251, 1247, 1245, 1249), (1244, 1240, 1242, 1246), (1246, 1242, 1243, 1247), (1247, 1243, 1241, 1245), (1240, 1236, 1238, 1242), (1242, 1238, 1239, 1243), (1243, 1239, 1237, 1241), (1236, 1232, 1234, 1238), (1238, 1234, 1235, 1239), (1239, 1235, 1233, 1237), (1232, 1228, 1230, 1234), (1234, 1230, 1231, 1235), (1235, 1231, 1229, 1233), (1228, 1224, 1226, 1230), (1230, 1226, 1227, 1231), (1231, 1227, 1225, 1229), (1224, 1220, 1222, 1226), (1226, 1222, 1223, 1227), (1227, 1223, 1221, 1225), (1220, 1217, 1219, 1222), (1222, 1219, 1218, 1223), (1223, 1218, 1216, 1221), (1221, 1216, 1056, 1057), (1471, 1468, 1407, 1346), (1480, 1721, 1406, 1347), (1497, 1489, 1348, 1350), (1468, 1466, 1405, 1407), (1407, 1405, 1712, 1720), (1466, 1464, 1403, 1405), (1721, 1713, 1404, 1406), (1405, 1403, 1704, 1712), (1464, 1462, 1401, 1403), (1713, 1705, 1402, 1404), (1403, 1401, 1696, 1704), (1462, 1460, 1399, 1401), (1705, 1697, 1400, 1402), (1401, 1399, 1688, 1696), (1460, 1458, 1397, 1399), (1697, 1689, 1398, 1400), (1399, 1397, 1680, 1688), (1458, 1456, 1395, 1397), (1689, 1681, 1396, 1398), (1397, 1395, 1672, 1680), (1456, 1454, 1393, 1395), (1681, 1673, 1394, 1396), (1395, 1393, 1664, 1672), (1454, 1452, 1391, 1393), (1673, 1665, 1392, 1394), (1393, 1391, 1656, 1664), (1452, 1450, 1389, 1391), (1665, 1657, 1390, 1392), (1391, 1389, 1648, 1656), (1450, 1448, 1387, 1389), (1657, 1649, 1388, 1390), (1389, 1387, 1640, 1648), (1448, 1446, 1385, 1387), (1649, 1641, 1386, 1388), (1387, 1385, 1632, 1640), (1446, 1444, 1383, 1385), (1641, 1633, 1384, 1386), (1385, 1383, 1624, 1632), (1444, 1442, 1381, 1383), (1633, 1625, 1382, 1384), (1383, 1381, 1616, 1624), (1442, 1440, 1379, 1381), (1625, 1617, 1380, 1382), (1381, 1379, 1608, 1616), (1440, 1438, 1377, 1379), (1617, 1609, 1378, 1380), (1379, 1377, 1600, 1608), (1438, 1436, 1375, 1377), (1609, 1601, 1376, 1378), (1377, 1375, 1592, 1600), (1436, 1434, 1373, 1375), (1601, 1593, 1374, 1376), (1375, 1373, 1584, 1592), (1434, 1432, 1371, 1373), (1593, 1585, 1372, 1374), (1373, 1371, 1576, 1584), (1432, 1430, 1369, 1371), (1585, 1577, 1370, 1372), (1371, 1369, 1568, 1576), (1430, 1428, 1367, 1369), (1577, 1569, 1368, 1370), (1369, 1367, 1560, 1568), (1428, 1426, 1365, 1367), (1569, 1561, 1366, 1368), (1367, 1365, 1552, 1560), (1426, 1424, 1363, 1365), (1561, 1553, 1364, 1366), (1365, 1363, 1544, 1552), (1424, 1422, 1361, 1363), (1553, 1545, 1362, 1364), (1363, 1361, 1536, 1544), (1422, 1420, 1359, 1361), (1545, 1537, 1360, 1362), (1361, 1359, 1528, 1536), (1420, 1418, 1357, 1359), (1537, 1529, 1358, 1360), (1359, 1357, 1520, 1528), (1418, 1416, 1355, 1357), (1529, 1521, 1356, 1358), (1357, 1355, 1512, 1520), (1416, 1414, 1353, 1355), (1521, 1513, 1354, 1356), (1355, 1353, 1504, 1512), (1414, 1412, 1351, 1353), (1513, 1505, 1352, 1354), (1353, 1351, 1496, 1504), (1412, 1410, 1349, 1351), (1505, 1497, 1350, 1352), (1351, 1349, 1488, 1496), (1410, 1408, 1345, 1349), (1346, 1407, 1720, 1481), (1345, 1346, 1481, 1472), (1408, 1471, 1346, 1345), (1349, 1345, 1472, 1488), (1489, 1473, 1344, 1348), (1732, 1728, 1409, 1411), (1409, 1470, 1471, 1408), (1728, 1853, 1470, 1409), (1411, 1409, 1408, 1410), (1736, 1732, 1411, 1413), (1413, 1411, 1410, 1412), (1740, 1736, 1413, 1415), (1415, 1413, 1412, 1414), (1744, 1740, 1415, 1417), (1417, 1415, 1414, 1416), (1748, 1744, 1417, 1419), (1419, 1417, 1416, 1418), (1752, 1748, 1419, 1421), (1421, 1419, 1418, 1420), (1756, 1752, 1421, 1423), (1423, 1421, 1420, 1422), (1760, 1756, 1423, 1425), (1425, 1423, 1422, 1424), (1764, 1760, 1425, 1427), (1427, 1425, 1424, 1426), (1768, 1764, 1427, 1429), (1429, 1427, 1426, 1428), (1772, 1768, 1429, 1431), (1431, 1429, 1428, 1430), (1776, 1772, 1431, 1433), (1433, 1431, 1430, 1432), (1780, 1776, 1433, 1435), (1435, 1433, 1432, 1434), (1784, 1780, 1435, 1437), (1437, 1435, 1434, 1436), (1788, 1784, 1437, 1439), (1439, 1437, 1436, 1438), (1792, 1788, 1439, 1441), (1441, 1439, 1438, 1440), (1796, 1792, 1441, 1443), (1443, 1441, 1440, 1442), (1800, 1796, 1443, 1445), (1445, 1443, 1442, 1444), (1804, 1800, 1445, 1447), (1447, 1445, 1444, 1446), (1808, 1804, 1447, 1449), (1449, 1447, 1446, 1448), (1812, 1808, 1449, 1451), (1451, 1449, 1448, 1450), (1816, 1812, 1451, 1453), (1453, 1451, 1450, 1452), (1820, 1816, 1453, 1455), (1455, 1453, 1452, 1454), (1824, 1820, 1455, 1457), (1457, 1455, 1454, 1456), (1828, 1824, 1457, 1459), (1459, 1457, 1456, 1458), (1832, 1828, 1459, 1461), (1461, 1459, 1458, 1460), (1836, 1832, 1461, 1463), (1463, 1461, 1460, 1462), (1840, 1836, 1463, 1465), (1465, 1463, 1462, 1464), (1844, 1840, 1465, 1467), (1467, 1465, 1464, 1466), (1848, 1844, 1467, 1469), (1469, 1467, 1466, 1468), (1853, 1848, 1469, 1470), (1470, 1469, 1468, 1471), (1721, 1480, 1482, 1727), (1727, 1482, 1483, 1726), (1726, 1483, 1484, 1725), (1725, 1484, 1485, 1724), (1724, 1485, 1486, 1723), (1723, 1486, 1487, 1722), (1722, 1487, 1481, 1720), (1713, 1721, 1727, 1719), (1719, 1727, 1726, 1718), (1718, 1726, 1725, 1717), (1717, 1725, 1724, 1716), (1716, 1724, 1723, 1715), (1715, 1723, 1722, 1714), (1714, 1722, 1720, 1712), (1705, 1713, 1719, 1711), (1711, 1719, 1718, 1710), (1710, 1718, 1717, 1709), (1709, 1717, 1716, 1708), (1708, 1716, 1715, 1707), (1707, 1715, 1714, 1706), (1706, 1714, 1712, 1704), (1697, 1705, 1711, 1703), (1703, 1711, 1710, 1702), (1702, 1710, 1709, 1701), (1701, 1709, 1708, 1700), (1700, 1708, 1707, 1699), (1699, 1707, 1706, 1698), (1698, 1706, 1704, 1696), (1689, 1697, 1703, 1695), (1695, 1703, 1702, 1694), (1694, 1702, 1701, 1693), (1693, 1701, 1700, 1692), (1692, 1700, 1699, 1691), (1691, 1699, 1698, 1690), (1690, 1698, 1696, 1688), (1681, 1689, 1695, 1687), (1687, 1695, 1694, 1686), (1686, 1694, 1693, 1685), (1685, 1693, 1692, 1684), (1684, 1692, 1691, 1683), (1683, 1691, 1690, 1682), (1682, 1690, 1688, 1680), (1673, 1681, 1687, 1679), (1679, 1687, 1686, 1678), (1678, 1686, 1685, 1677), (1677, 1685, 1684, 1676), (1676, 1684, 1683, 1675), (1675, 1683, 1682, 1674), (1674, 1682, 1680, 1672), (1665, 1673, 1679, 1671), (1671, 1679, 1678, 1670), (1670, 1678, 1677, 1669), (1669, 1677, 1676, 1668), (1668, 1676, 1675, 1667), (1667, 1675, 1674, 1666), (1666, 1674, 1672, 1664), (1657, 1665, 1671, 1663), (1663, 1671, 1670, 1662), (1662, 1670, 1669, 1661), (1661, 1669, 1668, 1660), (1660, 1668, 1667, 1659), (1659, 1667, 1666, 1658), (1658, 1666, 1664, 1656), (1649, 1657, 1663, 1655), (1655, 1663, 1662, 1654), (1654, 1662, 1661, 1653), (1653, 1661, 1660, 1652), (1652, 1660, 1659, 1651), (1651, 1659, 1658, 1650), (1650, 1658, 1656, 1648), (1641, 1649, 1655, 1647), (1647, 1655, 1654, 1646), (1646, 1654, 1653, 1645), (1645, 1653, 1652, 1644), (1644, 1652, 1651, 1643), (1643, 1651, 1650, 1642), (1642, 1650, 1648, 1640), (1633, 1641, 1647, 1639), (1639, 1647, 1646, 1638), (1638, 1646, 1645, 1637), (1637, 1645, 1644, 1636), (1636, 1644, 1643, 1635), (1635, 1643, 1642, 1634), (1634, 1642, 1640, 1632), (1625, 1633, 1639, 1631), (1631, 1639, 1638, 1630), (1630, 1638, 1637, 1629), (1629, 1637, 1636, 1628), (1628, 1636, 1635, 1627), (1627, 1635, 1634, 1626), (1626, 1634, 1632, 1624), (1617, 1625, 1631, 1623), (1623, 1631, 1630, 1622), (1622, 1630, 1629, 1621), (1621, 1629, 1628, 1620), (1620, 1628, 1627, 1619), (1619, 1627, 1626, 1618), (1618, 1626, 1624, 1616), (1609, 1617, 1623, 1615), (1615, 1623, 1622, 1614), (1614, 1622, 1621, 1613), (1613, 1621, 1620, 1612), (1612, 1620, 1619, 1611), (1611, 1619, 1618, 1610), (1610, 1618, 1616, 1608), (1601, 1609, 1615, 1607), (1607, 1615, 1614, 1606), (1606, 1614, 1613, 1605), (1605, 1613, 1612, 1604), (1604, 1612, 1611, 1603), (1603, 1611, 1610, 1602), (1602, 1610, 1608, 1600), (1593, 1601, 1607, 1599), (1599, 1607, 1606, 1598), (1598, 1606, 1605, 1597), (1597, 1605, 1604, 1596), (1596, 1604, 1603, 1595), (1595, 1603, 1602, 1594), (1594, 1602, 1600, 1592), (1585, 1593, 1599, 1591), (1591, 1599, 1598, 1590), (1590, 1598, 1597, 1589), (1589, 1597, 1596, 1588), (1588, 1596, 1595, 1587), (1587, 1595, 1594, 1586), (1586, 1594, 1592, 1584), (1577, 1585, 1591, 1583), (1583, 1591, 1590, 1582), (1582, 1590, 1589, 1581), (1581, 1589, 1588, 1580), (1580, 1588, 1587, 1579), (1579, 1587, 1586, 1578), (1578, 1586, 1584, 1576), (1569, 1577, 1583, 1575), (1575, 1583, 1582, 1574), (1574, 1582, 1581, 1573), (1573, 1581, 1580, 1572), (1572, 1580, 1579, 1571), (1571, 1579, 1578, 1570), (1570, 1578, 1576, 1568), (1561, 1569, 1575, 1567), (1567, 1575, 1574, 1566), (1566, 1574, 1573, 1565), (1565, 1573, 1572, 1564), (1564, 1572, 1571, 1563), (1563, 1571, 1570, 1562), (1562, 1570, 1568, 1560), (1553, 1561, 1567, 1559), (1559, 1567, 1566, 1558), (1558, 1566, 1565, 1557), (1557, 1565, 1564, 1556), (1556, 1564, 1563, 1555), (1555, 1563, 1562, 1554), (1554, 1562, 1560, 1552), (1545, 1553, 1559, 1551), (1551, 1559, 1558, 1550), (1550, 1558, 1557, 1549), (1549, 1557, 1556, 1548), (1548, 1556, 1555, 1547), (1547, 1555, 1554, 1546), (1546, 1554, 1552, 1544), (1537, 1545, 1551, 1543), (1543, 1551, 1550, 1542), (1542, 1550, 1549, 1541), (1541, 1549, 1548, 1540), (1540, 1548, 1547, 1539), (1539, 1547, 1546, 1538), (1538, 1546, 1544, 1536), (1529, 1537, 1543, 1535), (1535, 1543, 1542, 1534), (1534, 1542, 1541, 1533), (1533, 1541, 1540, 1532), (1532, 1540, 1539, 1531), (1531, 1539, 1538, 1530), (1530, 1538, 1536, 1528), (1521, 1529, 1535, 1527), (1527, 1535, 1534, 1526), (1526, 1534, 1533, 1525), (1525, 1533, 1532, 1524), (1524, 1532, 1531, 1523), (1523, 1531, 1530, 1522), (1522, 1530, 1528, 1520), (1513, 1521, 1527, 1519), (1519, 1527, 1526, 1518), (1518, 1526, 1525, 1517), (1517, 1525, 1524, 1516), (1516, 1524, 1523, 1515), (1515, 1523, 1522, 1514), (1514, 1522, 1520, 1512), (1505, 1513, 1519, 1511), (1511, 1519, 1518, 1510), (1510, 1518, 1517, 1509), (1509, 1517, 1516, 1508), (1508, 1516, 1515, 1507), (1507, 1515, 1514, 1506), (1506, 1514, 1512, 1504), (1497, 1505, 1511, 1503), (1503, 1511, 1510, 1502), (1502, 1510, 1509, 1501), (1501, 1509, 1508, 1500), (1500, 1508, 1507, 1499), (1499, 1507, 1506, 1498), (1498, 1506, 1504, 1496), (1489, 1497, 1503, 1495), (1495, 1503, 1502, 1494), (1494, 1502, 1501, 1493), (1493, 1501, 1500, 1492), (1492, 1500, 1499, 1491), (1491, 1499, 1498, 1490), (1490, 1498, 1496, 1488), (1473, 1489, 1495, 1479), (1479, 1495, 1494, 1478), (1478, 1494, 1493, 1477), (1477, 1493, 1492, 1476), (1476, 1492, 1491, 1475), (1475, 1491, 1490, 1474), (1474, 1490, 1488, 1472), (1480, 1473, 1479, 1482), (1482, 1479, 1478, 1483), (1483, 1478, 1477, 1484), (1484, 1477, 1476, 1485), (1485, 1476, 1475, 1486), (1486, 1475, 1474, 1487), (1487, 1474, 1472, 1481), (1473, 1480, 1347, 1344), (1853, 1728, 1730, 1855), (1855, 1730, 1731, 1854), (1854, 1731, 1729, 1852), (1728, 1732, 1734, 1730), (1730, 1734, 1735, 1731), (1731, 1735, 1733, 1729), (1732, 1736, 1738, 1734), (1734, 1738, 1739, 1735), (1735, 1739, 1737, 1733), (1736, 1740, 1742, 1738), (1738, 1742, 1743, 1739), (1739, 1743, 1741, 1737), (1740, 1744, 1746, 1742), (1742, 1746, 1747, 1743), (1743, 1747, 1745, 1741), (1744, 1748, 1750, 1746), (1746, 1750, 1751, 1747), (1747, 1751, 1749, 1745), (1748, 1752, 1754, 1750), (1750, 1754, 1755, 1751), (1751, 1755, 1753, 1749), (1752, 1756, 1758, 1754), (1754, 1758, 1759, 1755), (1755, 1759, 1757, 1753), (1756, 1760, 1762, 1758), (1758, 1762, 1763, 1759), (1759, 1763, 1761, 1757), (1760, 1764, 1766, 1762), (1762, 1766, 1767, 1763), (1763, 1767, 1765, 1761), (1764, 1768, 1770, 1766), (1766, 1770, 1771, 1767), (1767, 1771, 1769, 1765), (1768, 1772, 1774, 1770), (1770, 1774, 1775, 1771), (1771, 1775, 1773, 1769), (1772, 1776, 1778, 1774), (1774, 1778, 1779, 1775), (1775, 1779, 1777, 1773), (1776, 1780, 1782, 1778), (1778, 1782, 1783, 1779), (1779, 1783, 1781, 1777), (1780, 1784, 1786, 1782), (1782, 1786, 1787, 1783), (1783, 1787, 1785, 1781), (1784, 1788, 1790, 1786), (1786, 1790, 1791, 1787), (1787, 1791, 1789, 1785), (1788, 1792, 1794, 1790), (1790, 1794, 1795, 1791), (1791, 1795, 1793, 1789), (1792, 1796, 1798, 1794), (1794, 1798, 1799, 1795), (1795, 1799, 1797, 1793), (1796, 1800, 1802, 1798), (1798, 1802, 1803, 1799), (1799, 1803, 1801, 1797), (1800, 1804, 1806, 1802), (1802, 1806, 1807, 1803), (1803, 1807, 1805, 1801), (1804, 1808, 1810, 1806), (1806, 1810, 1811, 1807), (1807, 1811, 1809, 1805), (1808, 1812, 1814, 1810), (1810, 1814, 1815, 1811), (1811, 1815, 1813, 1809), (1812, 1816, 1818, 1814), (1814, 1818, 1819, 1815), (1815, 1819, 1817, 1813), (1816, 1820, 1822, 1818), (1818, 1822, 1823, 1819), (1819, 1823, 1821, 1817), (1820, 1824, 1826, 1822), (1822, 1826, 1827, 1823), (1823, 1827, 1825, 1821), (1824, 1828, 1830, 1826), (1826, 1830, 1831, 1827), (1827, 1831, 1829, 1825), (1828, 1832, 1834, 1830), (1830, 1834, 1835, 1831), (1831, 1835, 1833, 1829), (1832, 1836, 1838, 1834), (1834, 1838, 1839, 1835), (1835, 1839, 1837, 1833), (1836, 1840, 1842, 1838), (1838, 1842, 1843, 1839), (1839, 1843, 1841, 1837), (1840, 1844, 1846, 1842), (1842, 1846, 1847, 1843), (1843, 1847, 1845, 1841), (1844, 1848, 1850, 1846), (1846, 1850, 1851, 1847), (1847, 1851, 1849, 1845), (1848, 1853, 1855, 1850), (1850, 1855, 1854, 1851), (1851, 1854, 1852, 1849)])
me_sphere_001.polygons.foreach_set('use_smooth', [True] * 1825)
me_sphere_001.use_remesh_preserve_volume = False
me_sphere_001.use_remesh_preserve_attributes = False
me_sphere_001.use_mirror_vertex_groups = False
me_sphere_001.update()

# ---- objects
ob_slit = bpy.data.objects.new('Slit', me_cube)
ob_bishop = bpy.data.objects.new('Bishop', me_sphere_001)
ob_lamp = bpy.data.objects.new('Lamp', light_lamp)
ob_camera = bpy.data.objects.new('Camera', cam_camera)

# ---- transforms, parenting, visibility, modifiers, constraints
ob_slit.location = (-0.1914, 0.0, 6.682)
ob_slit.rotation_euler = (-0.0, 2.829, -0.0)
ob_slit.scale = (0.1664, 1.0, 0.8747)
ob_slit.hide_viewport = True
ob_slit.lineart.crease_threshold = 0.0
_m = ob_slit.modifiers.new('Boolean', 'BOOLEAN')
_m.operation = 'INTERSECT'
_m.solver = 'FAST'
ob_bishop.location = (0.00216, -2.26e-06, 2.12)
ob_bishop.scale = (0.3962, 0.3962, 0.3962)
ob_bishop.lineart.crease_threshold = 0.0
ob_lamp.location = (4.076, 1.005, 5.904)
ob_lamp.rotation_euler = (0.6503, 0.05522, 1.866)
ob_lamp.lock_rotations_4d = False
ob_lamp.empty_display_type = 'ARROWS'
ob_lamp.color = (0.0, 0.0, 0.0, 0.0)
ob_lamp.lineart.crease_threshold = 0.0
ob_camera.location = (7.481, -6.508, 5.344)
ob_camera.rotation_euler = (1.109, 0.0, 0.8149)
ob_camera.lock_rotations_4d = False
ob_camera.empty_display_type = 'ARROWS'
ob_camera.color = (0.0, 0.0, 0.0, 0.0)
ob_camera.display_type = 'WIRE'
ob_camera.lineart.crease_threshold = 0.0

# ---- collection membership
col_collection_1.objects.link(ob_slit)
col_collection_1.objects.link(ob_bishop)
col_collection_1.objects.link(ob_lamp)
col_collection_1.objects.link(ob_camera)

# ---- scene / render settings (as saved in the file)
scene.camera = ob_camera
scene.frame_start = 1; scene.frame_end = 250; scene.frame_set(1)
scene.render.engine = 'BLENDER_EEVEE_NEXT'
scene.render.resolution_percentage = 50
scene.render.dither_intensity = 0.0
scene.cycles.use_denoising = False
scene.cycles.samples = 128
scene.cycles.sampling_pattern = 'TABULATED_SOBOL'
scene.cycles.use_adaptive_sampling = False
scene.cycles.use_light_tree = False
scene.cycles.blur_glossy = 0.0
scene.cycles.sample_clamp_indirect = 0.0
scene.view_settings.view_transform = 'Standard'
bpy.context.view_layer.update()
